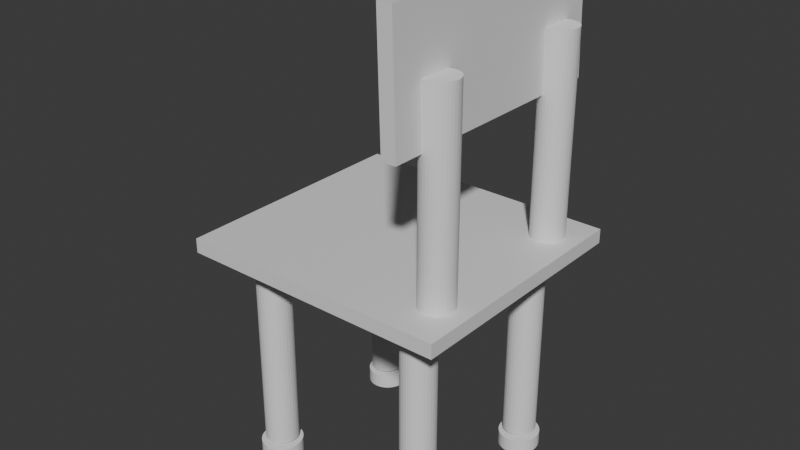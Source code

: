 # Source: chair_group_assignment.blend  (saved by Blender 4.0.36; exported with 4.5.12 LTS)
import bpy
from mathutils import Matrix  # noqa: F401  (used for matrix-valued properties, if any)

bpy.ops.wm.read_factory_settings(use_empty=True)
scene = bpy.context.scene
scene.name = 'Scene'

# ---- collections
col_collection = bpy.data.collections.new('Collection'); scene.collection.children.link(col_collection)

# ---- materials (node trees are filled in below, after node groups)
mat_material_001 = bpy.data.materials.new('Material.001')
mat_material_001.alpha_threshold = 0.0
mat_material_001.use_transparent_shadow = False
mat_material_001.roughness = 0.5
mat_material_001.line_color = (0.0, 0.0, 0.0, 1.0)
mat_material_002 = bpy.data.materials.new('Material.002')
mat_material_002.alpha_threshold = 0.0
mat_material_002.use_transparent_shadow = False
mat_material_002.roughness = 0.5
mat_material_002.line_color = (0.0, 0.0, 0.0, 1.0)

# ---- material node trees
mat_material_001.use_nodes = True; mat_material_001.node_tree.nodes.clear()
_N = mat_material_001.node_tree.nodes; _L = mat_material_001.node_tree.links
n0 = _N.new('ShaderNodeOutputMaterial'); n0.name = 'Material Output'; n0.location = (300, 300)
n1 = _N.new('ShaderNodeBsdfPrincipled'); n1.name = 'Principled BSDF'; n1.location = (10, 300)
n1.inputs[3].default_value = 1.45
_L.new(n1.outputs[0], n0.inputs[0])
n0.is_active_output = True
mat_material_002.use_nodes = True; mat_material_002.node_tree.nodes.clear()
_N = mat_material_002.node_tree.nodes; _L = mat_material_002.node_tree.links
n0 = _N.new('ShaderNodeOutputMaterial'); n0.name = 'Material Output'; n0.location = (300, 300)
n1 = _N.new('ShaderNodeBsdfPrincipled'); n1.name = 'Principled BSDF'; n1.location = (10, 300)
n1.inputs[3].default_value = 1.45
_L.new(n1.outputs[0], n0.inputs[0])
n0.is_active_output = True

# ---- world
world_world = bpy.data.worlds.new('World'); scene.world = world_world
world_world.use_nodes = True; world_world.node_tree.nodes.clear()
_N = world_world.node_tree.nodes; _L = world_world.node_tree.links
n0 = _N.new('ShaderNodeOutputWorld'); n0.name = 'World Output'; n0.location = (300, 300)
n1 = _N.new('ShaderNodeBackground'); n1.name = 'Background'; n1.location = (10, 300)
n1.inputs[0].default_value = (0.05088, 0.05088, 0.05088, 1.0)
_L.new(n1.outputs[0], n0.inputs[0])
n0.is_active_output = True
world_world.color = (0.05088, 0.05088, 0.05088)
world_world.use_sun_shadow = False
world_world.sun_shadow_jitter_overblur = 0.0

# ---- meshes
me_cylinder_017 = bpy.data.meshes.new('Cylinder.017')
me_cylinder_017.from_pydata([(0.3813, 0.7642, -0.1069), (0.3813, 0.7642, 1.893), (0.4053, 0.7617, -0.1069), (0.4053, 0.7617, 1.893), (0.4283, 0.7543, -0.1069), (0.4283, 0.7543, 1.893), (0.4495, 0.7424, -0.1069), (0.4495, 0.7424, 1.893), (0.4681, 0.7263, -0.1069), (0.4681, 0.7263, 1.893), (0.4834, 0.7067, -0.1069), (0.4834, 0.7067, 1.893), (0.4947, 0.6843, -0.1069), (0.4947, 0.6843, 1.893), (0.5017, 0.66, -0.1069), (0.5017, 0.66, 1.893), (0.5041, 0.6348, -0.1069), (0.5041, 0.6348, 1.893), (0.5017, 0.6095, -0.1069), (0.5017, 0.6095, 1.893), (0.4947, 0.5852, -0.1069), (0.4947, 0.5852, 1.893), (0.4834, 0.5629, -0.1069), (0.4834, 0.5629, 1.893), (0.4681, 0.5433, -0.1069), (0.4681, 0.5433, 1.893), (0.4495, 0.5272, -0.1069), (0.4495, 0.5272, 1.893), (0.4283, 0.5152, -0.1069), (0.4283, 0.5152, 1.893), (0.4053, 0.5078, -0.1069), (0.4053, 0.5078, 1.893), (0.3813, 0.5054, -0.1069), (0.3813, 0.5054, 1.893), (0.3574, 0.5078, -0.1069), (0.3574, 0.5078, 1.893), (0.3343, 0.5152, -0.1069), (0.3343, 0.5152, 1.893), (0.3131, 0.5272, -0.1069), (0.3131, 0.5272, 1.893), (0.2945, 0.5433, -0.1069), (0.2945, 0.5433, 1.893), (0.2793, 0.5629, -0.1069), (0.2793, 0.5629, 1.893), (0.2679, 0.5852, -0.1069), (0.2679, 0.5852, 1.893), (0.2609, 0.6095, -0.1069), (0.2609, 0.6095, 1.893), (0.2586, 0.6348, -0.1069), (0.2586, 0.6348, 1.893), (0.2609, 0.66, -0.1069), (0.2609, 0.66, 1.893), (0.2679, 0.6843, -0.1069), (0.2679, 0.6843, 1.893), (0.2793, 0.7067, -0.1069), (0.2793, 0.7067, 1.893), (0.2945, 0.7263, -0.1069), (0.2945, 0.7263, 1.893), (0.3131, 0.7424, -0.1069), (0.3131, 0.7424, 1.893), (0.3343, 0.7543, -0.1069), (0.3343, 0.7543, 1.893), (0.3574, 0.7617, -0.1069), (0.3574, 0.7617, 1.893)], [], [(0, 1, 3, 2), (2, 3, 5, 4), (4, 5, 7, 6), (6, 7, 9, 8), (8, 9, 11, 10), (10, 11, 13, 12), (12, 13, 15, 14), (14, 15, 17, 16), (16, 17, 19, 18), (18, 19, 21, 20), (20, 21, 23, 22), (22, 23, 25, 24), (24, 25, 27, 26), (26, 27, 29, 28), (28, 29, 31, 30), (30, 31, 33, 32), (32, 33, 35, 34), (34, 35, 37, 36), (36, 37, 39, 38), (38, 39, 41, 40), (40, 41, 43, 42), (42, 43, 45, 44), (44, 45, 47, 46), (46, 47, 49, 48), (48, 49, 51, 50), (50, 51, 53, 52), (52, 53, 55, 54), (54, 55, 57, 56), (56, 57, 59, 58), (58, 59, 61, 60), (3, 1, 63, 61, 59, 57, 55, 53, 51, 49, 47, 45, 43, 41, 39, 37, 35, 33, 31, 29, 27, 25, 23, 21, 19, 17, 15, 13, 11, 9, 7, 5), (60, 61, 63, 62), (62, 63, 1, 0), (0, 2, 4, 6, 8, 10, 12, 14, 16, 18, 20, 22, 24, 26, 28, 30, 32, 34, 36, 38, 40, 42, 44, 46, 48, 50, 52, 54, 56, 58, 60, 62)])
_uv = me_cylinder_017.uv_layers.new(name='UVMap')
_uv.uv.foreach_set('vector', [1.0, 0.5, 1.0, 1.0, 0.9688, 1.0, 0.9688, 0.5, 0.9688, 0.5, 0.9688, 1.0, 0.9375, 1.0, 0.9375, 0.5, 0.9375, 0.5, 0.9375, 1.0, 0.9062, 1.0, 0.9062, 0.5, 0.9062, 0.5, 0.9062, 1.0, 0.875, 1.0, 0.875, 0.5, 0.875, 0.5, 0.875, 1.0, 0.8438, 1.0, 0.8438, 0.5, 0.8438, 0.5, 0.8438, 1.0, 0.8125, 1.0, 0.8125, 0.5, 0.8125, 0.5, 0.8125, 1.0, 0.7812, 1.0, 0.7812, 0.5, 0.7812, 0.5, 0.7812, 1.0, 0.75, 1.0, 0.75, 0.5, 0.75, 0.5, 0.75, 1.0, 0.7188, 1.0, 0.7188, 0.5, 0.7188, 0.5, 0.7188, 1.0, 0.6875, 1.0, 0.6875, 0.5, 0.6875, 0.5, 0.6875, 1.0, 0.6562, 1.0, 0.6562, 0.5, 0.6562, 0.5, 0.6562, 1.0, 0.625, 1.0, 0.625, 0.5, 0.625, 0.5, 0.625, 1.0, 0.5938, 1.0, 0.5938, 0.5, 0.5938, 0.5, 0.5938, 1.0, 0.5625, 1.0, 0.5625, 0.5, 0.5625, 0.5, 0.5625, 1.0, 0.5312, 1.0, 0.5312, 0.5, 0.5312, 0.5, 0.5312, 1.0, 0.5, 1.0, 0.5, 0.5, 0.5, 0.5, 0.5, 1.0, 0.4688, 1.0, 0.4688, 0.5, 0.4688, 0.5, 0.4688, 1.0, 0.4375, 1.0, 0.4375, 0.5, 0.4375, 0.5, 0.4375, 1.0, 0.4062, 1.0, 0.4062, 0.5, 0.4062, 0.5, 0.4062, 1.0, 0.375, 1.0, 0.375, 0.5, 0.375, 0.5, 0.375, 1.0, 0.3438, 1.0, 0.3438, 0.5, 0.3438, 0.5, 0.3438, 1.0, 0.3125, 1.0, 0.3125, 0.5, 0.3125, 0.5, 0.3125, 1.0, 0.2812, 1.0, 0.2812, 0.5, 0.2812, 0.5, 0.2812, 1.0, 0.25, 1.0, 0.25, 0.5, 0.25, 0.5, 0.25, 1.0, 0.2188, 1.0, 0.2188, 0.5, 0.2188, 0.5, 0.2188, 1.0, 0.1875, 1.0, 0.1875, 0.5, 0.1875, 0.5, 0.1875, 1.0, 0.1562, 1.0, 0.1562, 0.5, 0.1562, 0.5, 0.1562, 1.0, 0.125, 1.0, 0.125, 0.5, 0.125, 0.5, 0.125, 1.0, 0.09375, 1.0, 0.09375, 0.5, 0.09375, 0.5, 0.09375, 1.0, 0.0625, 1.0, 0.0625, 0.5, 0.2968, 0.4854, 0.25, 0.49, 0.2032, 0.4854, 0.1582, 0.4717, 0.1167, 0.4496, 0.08029, 0.4197, 0.05045, 0.3833, 0.02827, 0.3418, 0.01461, 0.2968, 0.01, 0.25, 0.01461, 0.2032, 0.02827, 0.1582, 0.05045, 0.1167, 0.08029, 0.08029, 0.1167, 0.05045, 0.1582, 0.02827, 0.2032, 0.01461, 0.25, 0.01, 0.2968, 0.01461, 0.3418, 0.02827, 0.3833, 0.05045, 0.4197, 0.08029, 0.4496, 0.1167, 0.4717, 0.1582, 0.4854, 0.2032, 0.49, 0.25, 0.4854, 0.2968, 0.4717, 0.3418, 0.4496, 0.3833, 0.4197, 0.4197, 0.3833, 0.4496, 0.3418, 0.4717, 0.0625, 0.5, 0.0625, 1.0, 0.03125, 1.0, 0.03125, 0.5, 0.03125, 0.5, 0.03125, 1.0, 0.0, 1.0, 0.0, 0.5, 0.75, 0.49, 0.7968, 0.4854, 0.8418, 0.4717, 0.8833, 0.4496, 0.9197, 0.4197, 0.9496, 0.3833, 0.9717, 0.3418, 0.9854, 0.2968, 0.99, 0.25, 0.9854, 0.2032, 0.9717, 0.1582, 0.9496, 0.1167, 0.9197, 0.08029, 0.8833, 0.05045, 0.8418, 0.02827, 0.7968, 0.01461, 0.75, 0.01, 0.7032, 0.01461, 0.6582, 0.02827, 0.6167, 0.05045, 0.5803, 0.08029, 0.5504, 0.1167, 0.5283, 0.1582, 0.5146, 0.2032, 0.51, 0.25, 0.5146, 0.2968, 0.5283, 0.3418, 0.5504, 0.3833, 0.5803, 0.4197, 0.6167, 0.4496, 0.6582, 0.4717, 0.7032, 0.4854])
me_cylinder_017.update()
me_cylinder_016 = bpy.data.meshes.new('Cylinder.016')
me_cylinder_016.from_pydata([(0.3813, 0.7642, -0.1069), (0.3813, 0.7642, 1.893), (0.4053, 0.7617, -0.1069), (0.4053, 0.7617, 1.893), (0.4283, 0.7543, -0.1069), (0.4283, 0.7543, 1.893), (0.4495, 0.7424, -0.1069), (0.4495, 0.7424, 1.893), (0.4681, 0.7263, -0.1069), (0.4681, 0.7263, 1.893), (0.4834, 0.7067, -0.1069), (0.4834, 0.7067, 1.893), (0.4947, 0.6843, -0.1069), (0.4947, 0.6843, 1.893), (0.5017, 0.66, -0.1069), (0.5017, 0.66, 1.893), (0.5041, 0.6348, -0.1069), (0.5041, 0.6348, 1.893), (0.5017, 0.6095, -0.1069), (0.5017, 0.6095, 1.893), (0.4947, 0.5852, -0.1069), (0.4947, 0.5852, 1.893), (0.4834, 0.5629, -0.1069), (0.4834, 0.5629, 1.893), (0.4681, 0.5433, -0.1069), (0.4681, 0.5433, 1.893), (0.4495, 0.5272, -0.1069), (0.4495, 0.5272, 1.893), (0.4283, 0.5152, -0.1069), (0.4283, 0.5152, 1.893), (0.4053, 0.5078, -0.1069), (0.4053, 0.5078, 1.893), (0.3813, 0.5054, -0.1069), (0.3813, 0.5054, 1.893), (0.3574, 0.5078, -0.1069), (0.3574, 0.5078, 1.893), (0.3343, 0.5152, -0.1069), (0.3343, 0.5152, 1.893), (0.3131, 0.5272, -0.1069), (0.3131, 0.5272, 1.893), (0.2945, 0.5433, -0.1069), (0.2945, 0.5433, 1.893), (0.2793, 0.5629, -0.1069), (0.2793, 0.5629, 1.893), (0.2679, 0.5852, -0.1069), (0.2679, 0.5852, 1.893), (0.2609, 0.6095, -0.1069), (0.2609, 0.6095, 1.893), (0.2586, 0.6348, -0.1069), (0.2586, 0.6348, 1.893), (0.2609, 0.66, -0.1069), (0.2609, 0.66, 1.893), (0.2679, 0.6843, -0.1069), (0.2679, 0.6843, 1.893), (0.2793, 0.7067, -0.1069), (0.2793, 0.7067, 1.893), (0.2945, 0.7263, -0.1069), (0.2945, 0.7263, 1.893), (0.3131, 0.7424, -0.1069), (0.3131, 0.7424, 1.893), (0.3343, 0.7543, -0.1069), (0.3343, 0.7543, 1.893), (0.3574, 0.7617, -0.1069), (0.3574, 0.7617, 1.893)], [], [(0, 1, 3, 2), (2, 3, 5, 4), (4, 5, 7, 6), (6, 7, 9, 8), (8, 9, 11, 10), (10, 11, 13, 12), (12, 13, 15, 14), (14, 15, 17, 16), (16, 17, 19, 18), (18, 19, 21, 20), (20, 21, 23, 22), (22, 23, 25, 24), (24, 25, 27, 26), (26, 27, 29, 28), (28, 29, 31, 30), (30, 31, 33, 32), (32, 33, 35, 34), (34, 35, 37, 36), (36, 37, 39, 38), (38, 39, 41, 40), (40, 41, 43, 42), (42, 43, 45, 44), (44, 45, 47, 46), (46, 47, 49, 48), (48, 49, 51, 50), (50, 51, 53, 52), (52, 53, 55, 54), (54, 55, 57, 56), (56, 57, 59, 58), (58, 59, 61, 60), (3, 1, 63, 61, 59, 57, 55, 53, 51, 49, 47, 45, 43, 41, 39, 37, 35, 33, 31, 29, 27, 25, 23, 21, 19, 17, 15, 13, 11, 9, 7, 5), (60, 61, 63, 62), (62, 63, 1, 0), (0, 2, 4, 6, 8, 10, 12, 14, 16, 18, 20, 22, 24, 26, 28, 30, 32, 34, 36, 38, 40, 42, 44, 46, 48, 50, 52, 54, 56, 58, 60, 62)])
_uv = me_cylinder_016.uv_layers.new(name='UVMap')
_uv.uv.foreach_set('vector', [1.0, 0.5, 1.0, 1.0, 0.9688, 1.0, 0.9688, 0.5, 0.9688, 0.5, 0.9688, 1.0, 0.9375, 1.0, 0.9375, 0.5, 0.9375, 0.5, 0.9375, 1.0, 0.9062, 1.0, 0.9062, 0.5, 0.9062, 0.5, 0.9062, 1.0, 0.875, 1.0, 0.875, 0.5, 0.875, 0.5, 0.875, 1.0, 0.8438, 1.0, 0.8438, 0.5, 0.8438, 0.5, 0.8438, 1.0, 0.8125, 1.0, 0.8125, 0.5, 0.8125, 0.5, 0.8125, 1.0, 0.7812, 1.0, 0.7812, 0.5, 0.7812, 0.5, 0.7812, 1.0, 0.75, 1.0, 0.75, 0.5, 0.75, 0.5, 0.75, 1.0, 0.7188, 1.0, 0.7188, 0.5, 0.7188, 0.5, 0.7188, 1.0, 0.6875, 1.0, 0.6875, 0.5, 0.6875, 0.5, 0.6875, 1.0, 0.6562, 1.0, 0.6562, 0.5, 0.6562, 0.5, 0.6562, 1.0, 0.625, 1.0, 0.625, 0.5, 0.625, 0.5, 0.625, 1.0, 0.5938, 1.0, 0.5938, 0.5, 0.5938, 0.5, 0.5938, 1.0, 0.5625, 1.0, 0.5625, 0.5, 0.5625, 0.5, 0.5625, 1.0, 0.5312, 1.0, 0.5312, 0.5, 0.5312, 0.5, 0.5312, 1.0, 0.5, 1.0, 0.5, 0.5, 0.5, 0.5, 0.5, 1.0, 0.4688, 1.0, 0.4688, 0.5, 0.4688, 0.5, 0.4688, 1.0, 0.4375, 1.0, 0.4375, 0.5, 0.4375, 0.5, 0.4375, 1.0, 0.4062, 1.0, 0.4062, 0.5, 0.4062, 0.5, 0.4062, 1.0, 0.375, 1.0, 0.375, 0.5, 0.375, 0.5, 0.375, 1.0, 0.3438, 1.0, 0.3438, 0.5, 0.3438, 0.5, 0.3438, 1.0, 0.3125, 1.0, 0.3125, 0.5, 0.3125, 0.5, 0.3125, 1.0, 0.2812, 1.0, 0.2812, 0.5, 0.2812, 0.5, 0.2812, 1.0, 0.25, 1.0, 0.25, 0.5, 0.25, 0.5, 0.25, 1.0, 0.2188, 1.0, 0.2188, 0.5, 0.2188, 0.5, 0.2188, 1.0, 0.1875, 1.0, 0.1875, 0.5, 0.1875, 0.5, 0.1875, 1.0, 0.1562, 1.0, 0.1562, 0.5, 0.1562, 0.5, 0.1562, 1.0, 0.125, 1.0, 0.125, 0.5, 0.125, 0.5, 0.125, 1.0, 0.09375, 1.0, 0.09375, 0.5, 0.09375, 0.5, 0.09375, 1.0, 0.0625, 1.0, 0.0625, 0.5, 0.2968, 0.4854, 0.25, 0.49, 0.2032, 0.4854, 0.1582, 0.4717, 0.1167, 0.4496, 0.08029, 0.4197, 0.05045, 0.3833, 0.02827, 0.3418, 0.01461, 0.2968, 0.01, 0.25, 0.01461, 0.2032, 0.02827, 0.1582, 0.05045, 0.1167, 0.08029, 0.08029, 0.1167, 0.05045, 0.1582, 0.02827, 0.2032, 0.01461, 0.25, 0.01, 0.2968, 0.01461, 0.3418, 0.02827, 0.3833, 0.05045, 0.4197, 0.08029, 0.4496, 0.1167, 0.4717, 0.1582, 0.4854, 0.2032, 0.49, 0.25, 0.4854, 0.2968, 0.4717, 0.3418, 0.4496, 0.3833, 0.4197, 0.4197, 0.3833, 0.4496, 0.3418, 0.4717, 0.0625, 0.5, 0.0625, 1.0, 0.03125, 1.0, 0.03125, 0.5, 0.03125, 0.5, 0.03125, 1.0, 0.0, 1.0, 0.0, 0.5, 0.75, 0.49, 0.7968, 0.4854, 0.8418, 0.4717, 0.8833, 0.4496, 0.9197, 0.4197, 0.9496, 0.3833, 0.9717, 0.3418, 0.9854, 0.2968, 0.99, 0.25, 0.9854, 0.2032, 0.9717, 0.1582, 0.9496, 0.1167, 0.9197, 0.08029, 0.8833, 0.05045, 0.8418, 0.02827, 0.7968, 0.01461, 0.75, 0.01, 0.7032, 0.01461, 0.6582, 0.02827, 0.6167, 0.05045, 0.5803, 0.08029, 0.5504, 0.1167, 0.5283, 0.1582, 0.5146, 0.2032, 0.51, 0.25, 0.5146, 0.2968, 0.5283, 0.3418, 0.5504, 0.3833, 0.5803, 0.4197, 0.6167, 0.4496, 0.6582, 0.4717, 0.7032, 0.4854])
me_cylinder_016.update()
me_cylinder_015 = bpy.data.meshes.new('Cylinder.015')
me_cylinder_015.from_pydata([(0.3813, 0.7642, -0.1069), (0.3813, 0.7642, 1.893), (0.4053, 0.7617, -0.1069), (0.4053, 0.7617, 1.893), (0.4283, 0.7543, -0.1069), (0.4283, 0.7543, 1.893), (0.4495, 0.7424, -0.1069), (0.4495, 0.7424, 1.893), (0.4681, 0.7263, -0.1069), (0.4681, 0.7263, 1.893), (0.4834, 0.7067, -0.1069), (0.4834, 0.7067, 1.893), (0.4947, 0.6843, -0.1069), (0.4947, 0.6843, 1.893), (0.5017, 0.66, -0.1069), (0.5017, 0.66, 1.893), (0.5041, 0.6348, -0.1069), (0.5041, 0.6348, 1.893), (0.5017, 0.6095, -0.1069), (0.5017, 0.6095, 1.893), (0.4947, 0.5852, -0.1069), (0.4947, 0.5852, 1.893), (0.4834, 0.5629, -0.1069), (0.4834, 0.5629, 1.893), (0.4681, 0.5433, -0.1069), (0.4681, 0.5433, 1.893), (0.4495, 0.5272, -0.1069), (0.4495, 0.5272, 1.893), (0.4283, 0.5152, -0.1069), (0.4283, 0.5152, 1.893), (0.4053, 0.5078, -0.1069), (0.4053, 0.5078, 1.893), (0.3813, 0.5054, -0.1069), (0.3813, 0.5054, 1.893), (0.3574, 0.5078, -0.1069), (0.3574, 0.5078, 1.893), (0.3343, 0.5152, -0.1069), (0.3343, 0.5152, 1.893), (0.3131, 0.5272, -0.1069), (0.3131, 0.5272, 1.893), (0.2945, 0.5433, -0.1069), (0.2945, 0.5433, 1.893), (0.2793, 0.5629, -0.1069), (0.2793, 0.5629, 1.893), (0.2679, 0.5852, -0.1069), (0.2679, 0.5852, 1.893), (0.2609, 0.6095, -0.1069), (0.2609, 0.6095, 1.893), (0.2586, 0.6348, -0.1069), (0.2586, 0.6348, 1.893), (0.2609, 0.66, -0.1069), (0.2609, 0.66, 1.893), (0.2679, 0.6843, -0.1069), (0.2679, 0.6843, 1.893), (0.2793, 0.7067, -0.1069), (0.2793, 0.7067, 1.893), (0.2945, 0.7263, -0.1069), (0.2945, 0.7263, 1.893), (0.3131, 0.7424, -0.1069), (0.3131, 0.7424, 1.893), (0.3343, 0.7543, -0.1069), (0.3343, 0.7543, 1.893), (0.3574, 0.7617, -0.1069), (0.3574, 0.7617, 1.893)], [], [(0, 1, 3, 2), (2, 3, 5, 4), (4, 5, 7, 6), (6, 7, 9, 8), (8, 9, 11, 10), (10, 11, 13, 12), (12, 13, 15, 14), (14, 15, 17, 16), (16, 17, 19, 18), (18, 19, 21, 20), (20, 21, 23, 22), (22, 23, 25, 24), (24, 25, 27, 26), (26, 27, 29, 28), (28, 29, 31, 30), (30, 31, 33, 32), (32, 33, 35, 34), (34, 35, 37, 36), (36, 37, 39, 38), (38, 39, 41, 40), (40, 41, 43, 42), (42, 43, 45, 44), (44, 45, 47, 46), (46, 47, 49, 48), (48, 49, 51, 50), (50, 51, 53, 52), (52, 53, 55, 54), (54, 55, 57, 56), (56, 57, 59, 58), (58, 59, 61, 60), (3, 1, 63, 61, 59, 57, 55, 53, 51, 49, 47, 45, 43, 41, 39, 37, 35, 33, 31, 29, 27, 25, 23, 21, 19, 17, 15, 13, 11, 9, 7, 5), (60, 61, 63, 62), (62, 63, 1, 0), (0, 2, 4, 6, 8, 10, 12, 14, 16, 18, 20, 22, 24, 26, 28, 30, 32, 34, 36, 38, 40, 42, 44, 46, 48, 50, 52, 54, 56, 58, 60, 62)])
_uv = me_cylinder_015.uv_layers.new(name='UVMap')
_uv.uv.foreach_set('vector', [1.0, 0.5, 1.0, 1.0, 0.9688, 1.0, 0.9688, 0.5, 0.9688, 0.5, 0.9688, 1.0, 0.9375, 1.0, 0.9375, 0.5, 0.9375, 0.5, 0.9375, 1.0, 0.9062, 1.0, 0.9062, 0.5, 0.9062, 0.5, 0.9062, 1.0, 0.875, 1.0, 0.875, 0.5, 0.875, 0.5, 0.875, 1.0, 0.8438, 1.0, 0.8438, 0.5, 0.8438, 0.5, 0.8438, 1.0, 0.8125, 1.0, 0.8125, 0.5, 0.8125, 0.5, 0.8125, 1.0, 0.7812, 1.0, 0.7812, 0.5, 0.7812, 0.5, 0.7812, 1.0, 0.75, 1.0, 0.75, 0.5, 0.75, 0.5, 0.75, 1.0, 0.7188, 1.0, 0.7188, 0.5, 0.7188, 0.5, 0.7188, 1.0, 0.6875, 1.0, 0.6875, 0.5, 0.6875, 0.5, 0.6875, 1.0, 0.6562, 1.0, 0.6562, 0.5, 0.6562, 0.5, 0.6562, 1.0, 0.625, 1.0, 0.625, 0.5, 0.625, 0.5, 0.625, 1.0, 0.5938, 1.0, 0.5938, 0.5, 0.5938, 0.5, 0.5938, 1.0, 0.5625, 1.0, 0.5625, 0.5, 0.5625, 0.5, 0.5625, 1.0, 0.5312, 1.0, 0.5312, 0.5, 0.5312, 0.5, 0.5312, 1.0, 0.5, 1.0, 0.5, 0.5, 0.5, 0.5, 0.5, 1.0, 0.4688, 1.0, 0.4688, 0.5, 0.4688, 0.5, 0.4688, 1.0, 0.4375, 1.0, 0.4375, 0.5, 0.4375, 0.5, 0.4375, 1.0, 0.4062, 1.0, 0.4062, 0.5, 0.4062, 0.5, 0.4062, 1.0, 0.375, 1.0, 0.375, 0.5, 0.375, 0.5, 0.375, 1.0, 0.3438, 1.0, 0.3438, 0.5, 0.3438, 0.5, 0.3438, 1.0, 0.3125, 1.0, 0.3125, 0.5, 0.3125, 0.5, 0.3125, 1.0, 0.2812, 1.0, 0.2812, 0.5, 0.2812, 0.5, 0.2812, 1.0, 0.25, 1.0, 0.25, 0.5, 0.25, 0.5, 0.25, 1.0, 0.2188, 1.0, 0.2188, 0.5, 0.2188, 0.5, 0.2188, 1.0, 0.1875, 1.0, 0.1875, 0.5, 0.1875, 0.5, 0.1875, 1.0, 0.1562, 1.0, 0.1562, 0.5, 0.1562, 0.5, 0.1562, 1.0, 0.125, 1.0, 0.125, 0.5, 0.125, 0.5, 0.125, 1.0, 0.09375, 1.0, 0.09375, 0.5, 0.09375, 0.5, 0.09375, 1.0, 0.0625, 1.0, 0.0625, 0.5, 0.2968, 0.4854, 0.25, 0.49, 0.2032, 0.4854, 0.1582, 0.4717, 0.1167, 0.4496, 0.08029, 0.4197, 0.05045, 0.3833, 0.02827, 0.3418, 0.01461, 0.2968, 0.01, 0.25, 0.01461, 0.2032, 0.02827, 0.1582, 0.05045, 0.1167, 0.08029, 0.08029, 0.1167, 0.05045, 0.1582, 0.02827, 0.2032, 0.01461, 0.25, 0.01, 0.2968, 0.01461, 0.3418, 0.02827, 0.3833, 0.05045, 0.4197, 0.08029, 0.4496, 0.1167, 0.4717, 0.1582, 0.4854, 0.2032, 0.49, 0.25, 0.4854, 0.2968, 0.4717, 0.3418, 0.4496, 0.3833, 0.4197, 0.4197, 0.3833, 0.4496, 0.3418, 0.4717, 0.0625, 0.5, 0.0625, 1.0, 0.03125, 1.0, 0.03125, 0.5, 0.03125, 0.5, 0.03125, 1.0, 0.0, 1.0, 0.0, 0.5, 0.75, 0.49, 0.7968, 0.4854, 0.8418, 0.4717, 0.8833, 0.4496, 0.9197, 0.4197, 0.9496, 0.3833, 0.9717, 0.3418, 0.9854, 0.2968, 0.99, 0.25, 0.9854, 0.2032, 0.9717, 0.1582, 0.9496, 0.1167, 0.9197, 0.08029, 0.8833, 0.05045, 0.8418, 0.02827, 0.7968, 0.01461, 0.75, 0.01, 0.7032, 0.01461, 0.6582, 0.02827, 0.6167, 0.05045, 0.5803, 0.08029, 0.5504, 0.1167, 0.5283, 0.1582, 0.5146, 0.2032, 0.51, 0.25, 0.5146, 0.2968, 0.5283, 0.3418, 0.5504, 0.3833, 0.5803, 0.4197, 0.6167, 0.4496, 0.6582, 0.4717, 0.7032, 0.4854])
me_cylinder_015.update()
me_cylinder_014 = bpy.data.meshes.new('Cylinder.014')
me_cylinder_014.from_pydata([(0.3813, 0.7642, -0.1069), (0.3813, 0.7642, 1.893), (0.4053, 0.7617, -0.1069), (0.4053, 0.7617, 1.893), (0.4283, 0.7543, -0.1069), (0.4283, 0.7543, 1.893), (0.4495, 0.7424, -0.1069), (0.4495, 0.7424, 1.893), (0.4681, 0.7263, -0.1069), (0.4681, 0.7263, 1.893), (0.4834, 0.7067, -0.1069), (0.4834, 0.7067, 1.893), (0.4947, 0.6843, -0.1069), (0.4947, 0.6843, 1.893), (0.5017, 0.66, -0.1069), (0.5017, 0.66, 1.893), (0.5041, 0.6348, -0.1069), (0.5041, 0.6348, 1.893), (0.5017, 0.6095, -0.1069), (0.5017, 0.6095, 1.893), (0.4947, 0.5852, -0.1069), (0.4947, 0.5852, 1.893), (0.4834, 0.5629, -0.1069), (0.4834, 0.5629, 1.893), (0.4681, 0.5433, -0.1069), (0.4681, 0.5433, 1.893), (0.4495, 0.5272, -0.1069), (0.4495, 0.5272, 1.893), (0.4283, 0.5152, -0.1069), (0.4283, 0.5152, 1.893), (0.4053, 0.5078, -0.1069), (0.4053, 0.5078, 1.893), (0.3813, 0.5054, -0.1069), (0.3813, 0.5054, 1.893), (0.3574, 0.5078, -0.1069), (0.3574, 0.5078, 1.893), (0.3343, 0.5152, -0.1069), (0.3343, 0.5152, 1.893), (0.3131, 0.5272, -0.1069), (0.3131, 0.5272, 1.893), (0.2945, 0.5433, -0.1069), (0.2945, 0.5433, 1.893), (0.2793, 0.5629, -0.1069), (0.2793, 0.5629, 1.893), (0.2679, 0.5852, -0.1069), (0.2679, 0.5852, 1.893), (0.2609, 0.6095, -0.1069), (0.2609, 0.6095, 1.893), (0.2586, 0.6348, -0.1069), (0.2586, 0.6348, 1.893), (0.2609, 0.66, -0.1069), (0.2609, 0.66, 1.893), (0.2679, 0.6843, -0.1069), (0.2679, 0.6843, 1.893), (0.2793, 0.7067, -0.1069), (0.2793, 0.7067, 1.893), (0.2945, 0.7263, -0.1069), (0.2945, 0.7263, 1.893), (0.3131, 0.7424, -0.1069), (0.3131, 0.7424, 1.893), (0.3343, 0.7543, -0.1069), (0.3343, 0.7543, 1.893), (0.3574, 0.7617, -0.1069), (0.3574, 0.7617, 1.893)], [], [(0, 1, 3, 2), (2, 3, 5, 4), (4, 5, 7, 6), (6, 7, 9, 8), (8, 9, 11, 10), (10, 11, 13, 12), (12, 13, 15, 14), (14, 15, 17, 16), (16, 17, 19, 18), (18, 19, 21, 20), (20, 21, 23, 22), (22, 23, 25, 24), (24, 25, 27, 26), (26, 27, 29, 28), (28, 29, 31, 30), (30, 31, 33, 32), (32, 33, 35, 34), (34, 35, 37, 36), (36, 37, 39, 38), (38, 39, 41, 40), (40, 41, 43, 42), (42, 43, 45, 44), (44, 45, 47, 46), (46, 47, 49, 48), (48, 49, 51, 50), (50, 51, 53, 52), (52, 53, 55, 54), (54, 55, 57, 56), (56, 57, 59, 58), (58, 59, 61, 60), (3, 1, 63, 61, 59, 57, 55, 53, 51, 49, 47, 45, 43, 41, 39, 37, 35, 33, 31, 29, 27, 25, 23, 21, 19, 17, 15, 13, 11, 9, 7, 5), (60, 61, 63, 62), (62, 63, 1, 0), (0, 2, 4, 6, 8, 10, 12, 14, 16, 18, 20, 22, 24, 26, 28, 30, 32, 34, 36, 38, 40, 42, 44, 46, 48, 50, 52, 54, 56, 58, 60, 62)])
_uv = me_cylinder_014.uv_layers.new(name='UVMap')
_uv.uv.foreach_set('vector', [1.0, 0.5, 1.0, 1.0, 0.9688, 1.0, 0.9688, 0.5, 0.9688, 0.5, 0.9688, 1.0, 0.9375, 1.0, 0.9375, 0.5, 0.9375, 0.5, 0.9375, 1.0, 0.9062, 1.0, 0.9062, 0.5, 0.9062, 0.5, 0.9062, 1.0, 0.875, 1.0, 0.875, 0.5, 0.875, 0.5, 0.875, 1.0, 0.8438, 1.0, 0.8438, 0.5, 0.8438, 0.5, 0.8438, 1.0, 0.8125, 1.0, 0.8125, 0.5, 0.8125, 0.5, 0.8125, 1.0, 0.7812, 1.0, 0.7812, 0.5, 0.7812, 0.5, 0.7812, 1.0, 0.75, 1.0, 0.75, 0.5, 0.75, 0.5, 0.75, 1.0, 0.7188, 1.0, 0.7188, 0.5, 0.7188, 0.5, 0.7188, 1.0, 0.6875, 1.0, 0.6875, 0.5, 0.6875, 0.5, 0.6875, 1.0, 0.6562, 1.0, 0.6562, 0.5, 0.6562, 0.5, 0.6562, 1.0, 0.625, 1.0, 0.625, 0.5, 0.625, 0.5, 0.625, 1.0, 0.5938, 1.0, 0.5938, 0.5, 0.5938, 0.5, 0.5938, 1.0, 0.5625, 1.0, 0.5625, 0.5, 0.5625, 0.5, 0.5625, 1.0, 0.5312, 1.0, 0.5312, 0.5, 0.5312, 0.5, 0.5312, 1.0, 0.5, 1.0, 0.5, 0.5, 0.5, 0.5, 0.5, 1.0, 0.4688, 1.0, 0.4688, 0.5, 0.4688, 0.5, 0.4688, 1.0, 0.4375, 1.0, 0.4375, 0.5, 0.4375, 0.5, 0.4375, 1.0, 0.4062, 1.0, 0.4062, 0.5, 0.4062, 0.5, 0.4062, 1.0, 0.375, 1.0, 0.375, 0.5, 0.375, 0.5, 0.375, 1.0, 0.3438, 1.0, 0.3438, 0.5, 0.3438, 0.5, 0.3438, 1.0, 0.3125, 1.0, 0.3125, 0.5, 0.3125, 0.5, 0.3125, 1.0, 0.2812, 1.0, 0.2812, 0.5, 0.2812, 0.5, 0.2812, 1.0, 0.25, 1.0, 0.25, 0.5, 0.25, 0.5, 0.25, 1.0, 0.2188, 1.0, 0.2188, 0.5, 0.2188, 0.5, 0.2188, 1.0, 0.1875, 1.0, 0.1875, 0.5, 0.1875, 0.5, 0.1875, 1.0, 0.1562, 1.0, 0.1562, 0.5, 0.1562, 0.5, 0.1562, 1.0, 0.125, 1.0, 0.125, 0.5, 0.125, 0.5, 0.125, 1.0, 0.09375, 1.0, 0.09375, 0.5, 0.09375, 0.5, 0.09375, 1.0, 0.0625, 1.0, 0.0625, 0.5, 0.2968, 0.4854, 0.25, 0.49, 0.2032, 0.4854, 0.1582, 0.4717, 0.1167, 0.4496, 0.08029, 0.4197, 0.05045, 0.3833, 0.02827, 0.3418, 0.01461, 0.2968, 0.01, 0.25, 0.01461, 0.2032, 0.02827, 0.1582, 0.05045, 0.1167, 0.08029, 0.08029, 0.1167, 0.05045, 0.1582, 0.02827, 0.2032, 0.01461, 0.25, 0.01, 0.2968, 0.01461, 0.3418, 0.02827, 0.3833, 0.05045, 0.4197, 0.08029, 0.4496, 0.1167, 0.4717, 0.1582, 0.4854, 0.2032, 0.49, 0.25, 0.4854, 0.2968, 0.4717, 0.3418, 0.4496, 0.3833, 0.4197, 0.4197, 0.3833, 0.4496, 0.3418, 0.4717, 0.0625, 0.5, 0.0625, 1.0, 0.03125, 1.0, 0.03125, 0.5, 0.03125, 0.5, 0.03125, 1.0, 0.0, 1.0, 0.0, 0.5, 0.75, 0.49, 0.7968, 0.4854, 0.8418, 0.4717, 0.8833, 0.4496, 0.9197, 0.4197, 0.9496, 0.3833, 0.9717, 0.3418, 0.9854, 0.2968, 0.99, 0.25, 0.9854, 0.2032, 0.9717, 0.1582, 0.9496, 0.1167, 0.9197, 0.08029, 0.8833, 0.05045, 0.8418, 0.02827, 0.7968, 0.01461, 0.75, 0.01, 0.7032, 0.01461, 0.6582, 0.02827, 0.6167, 0.05045, 0.5803, 0.08029, 0.5504, 0.1167, 0.5283, 0.1582, 0.5146, 0.2032, 0.51, 0.25, 0.5146, 0.2968, 0.5283, 0.3418, 0.5504, 0.3833, 0.5803, 0.4197, 0.6167, 0.4496, 0.6582, 0.4717, 0.7032, 0.4854])
me_cylinder_014.update()
me_cylinder_013 = bpy.data.meshes.new('Cylinder.013')
me_cylinder_013.from_pydata([(0.0, 1.0, -1.0), (0.0, 1.0, 1.0), (0.1951, 0.9808, -1.0), (0.1951, 0.9808, 1.0), (0.3827, 0.9239, -1.0), (0.3827, 0.9239, 1.0), (0.5556, 0.8315, -1.0), (0.5556, 0.8315, 1.0), (0.7071, 0.7071, -1.0), (0.7071, 0.7071, 1.0), (0.8315, 0.5556, -1.0), (0.8315, 0.5556, 1.0), (0.9239, 0.3827, -1.0), (0.9239, 0.3827, 1.0), (0.9808, 0.1951, -1.0), (0.9808, 0.1951, 1.0), (1.0, 0.0, -1.0), (1.0, 0.0, 1.0), (0.9808, -0.1951, -1.0), (0.9808, -0.1951, 1.0), (0.9239, -0.3827, -1.0), (0.9239, -0.3827, 1.0), (0.8315, -0.5556, -1.0), (0.8315, -0.5556, 1.0), (0.7071, -0.7071, -1.0), (0.7071, -0.7071, 1.0), (0.5556, -0.8315, -1.0), (0.5556, -0.8315, 1.0), (0.3827, -0.9239, -1.0), (0.3827, -0.9239, 1.0), (0.1951, -0.9808, -1.0), (0.1951, -0.9808, 1.0), (0.0, -1.0, -1.0), (0.0, -1.0, 1.0), (-0.1951, -0.9808, -1.0), (-0.1951, -0.9808, 1.0), (-0.3827, -0.9239, -1.0), (-0.3827, -0.9239, 1.0), (-0.5556, -0.8315, -1.0), (-0.5556, -0.8315, 1.0), (-0.7071, -0.7071, -1.0), (-0.7071, -0.7071, 1.0), (-0.8315, -0.5556, -1.0), (-0.8315, -0.5556, 1.0), (-0.9239, -0.3827, -1.0), (-0.9239, -0.3827, 1.0), (-0.9808, -0.1951, -1.0), (-0.9808, -0.1951, 1.0), (-1.0, 0.0, -1.0), (-1.0, 0.0, 1.0), (-0.9808, 0.1951, -1.0), (-0.9808, 0.1951, 1.0), (-0.9239, 0.3827, -1.0), (-0.9239, 0.3827, 1.0), (-0.8315, 0.5556, -1.0), (-0.8315, 0.5556, 1.0), (-0.7071, 0.7071, -1.0), (-0.7071, 0.7071, 1.0), (-0.5556, 0.8315, -1.0), (-0.5556, 0.8315, 1.0), (-0.3827, 0.9239, -1.0), (-0.3827, 0.9239, 1.0), (-0.1951, 0.9808, -1.0), (-0.1951, 0.9808, 1.0)], [], [(0, 1, 3, 2), (2, 3, 5, 4), (4, 5, 7, 6), (6, 7, 9, 8), (8, 9, 11, 10), (10, 11, 13, 12), (12, 13, 15, 14), (14, 15, 17, 16), (16, 17, 19, 18), (18, 19, 21, 20), (20, 21, 23, 22), (22, 23, 25, 24), (24, 25, 27, 26), (26, 27, 29, 28), (28, 29, 31, 30), (30, 31, 33, 32), (32, 33, 35, 34), (34, 35, 37, 36), (36, 37, 39, 38), (38, 39, 41, 40), (40, 41, 43, 42), (42, 43, 45, 44), (44, 45, 47, 46), (46, 47, 49, 48), (48, 49, 51, 50), (50, 51, 53, 52), (52, 53, 55, 54), (54, 55, 57, 56), (56, 57, 59, 58), (58, 59, 61, 60), (3, 1, 63, 61, 59, 57, 55, 53, 51, 49, 47, 45, 43, 41, 39, 37, 35, 33, 31, 29, 27, 25, 23, 21, 19, 17, 15, 13, 11, 9, 7, 5), (60, 61, 63, 62), (62, 63, 1, 0), (0, 2, 4, 6, 8, 10, 12, 14, 16, 18, 20, 22, 24, 26, 28, 30, 32, 34, 36, 38, 40, 42, 44, 46, 48, 50, 52, 54, 56, 58, 60, 62)])
_uv = me_cylinder_013.uv_layers.new(name='UVMap')
_uv.uv.foreach_set('vector', [1.0, 0.5, 1.0, 1.0, 0.9688, 1.0, 0.9688, 0.5, 0.9688, 0.5, 0.9688, 1.0, 0.9375, 1.0, 0.9375, 0.5, 0.9375, 0.5, 0.9375, 1.0, 0.9062, 1.0, 0.9062, 0.5, 0.9062, 0.5, 0.9062, 1.0, 0.875, 1.0, 0.875, 0.5, 0.875, 0.5, 0.875, 1.0, 0.8438, 1.0, 0.8438, 0.5, 0.8438, 0.5, 0.8438, 1.0, 0.8125, 1.0, 0.8125, 0.5, 0.8125, 0.5, 0.8125, 1.0, 0.7812, 1.0, 0.7812, 0.5, 0.7812, 0.5, 0.7812, 1.0, 0.75, 1.0, 0.75, 0.5, 0.75, 0.5, 0.75, 1.0, 0.7188, 1.0, 0.7188, 0.5, 0.7188, 0.5, 0.7188, 1.0, 0.6875, 1.0, 0.6875, 0.5, 0.6875, 0.5, 0.6875, 1.0, 0.6562, 1.0, 0.6562, 0.5, 0.6562, 0.5, 0.6562, 1.0, 0.625, 1.0, 0.625, 0.5, 0.625, 0.5, 0.625, 1.0, 0.5938, 1.0, 0.5938, 0.5, 0.5938, 0.5, 0.5938, 1.0, 0.5625, 1.0, 0.5625, 0.5, 0.5625, 0.5, 0.5625, 1.0, 0.5312, 1.0, 0.5312, 0.5, 0.5312, 0.5, 0.5312, 1.0, 0.5, 1.0, 0.5, 0.5, 0.5, 0.5, 0.5, 1.0, 0.4688, 1.0, 0.4688, 0.5, 0.4688, 0.5, 0.4688, 1.0, 0.4375, 1.0, 0.4375, 0.5, 0.4375, 0.5, 0.4375, 1.0, 0.4062, 1.0, 0.4062, 0.5, 0.4062, 0.5, 0.4062, 1.0, 0.375, 1.0, 0.375, 0.5, 0.375, 0.5, 0.375, 1.0, 0.3438, 1.0, 0.3438, 0.5, 0.3438, 0.5, 0.3438, 1.0, 0.3125, 1.0, 0.3125, 0.5, 0.3125, 0.5, 0.3125, 1.0, 0.2812, 1.0, 0.2812, 0.5, 0.2812, 0.5, 0.2812, 1.0, 0.25, 1.0, 0.25, 0.5, 0.25, 0.5, 0.25, 1.0, 0.2188, 1.0, 0.2188, 0.5, 0.2188, 0.5, 0.2188, 1.0, 0.1875, 1.0, 0.1875, 0.5, 0.1875, 0.5, 0.1875, 1.0, 0.1562, 1.0, 0.1562, 0.5, 0.1562, 0.5, 0.1562, 1.0, 0.125, 1.0, 0.125, 0.5, 0.125, 0.5, 0.125, 1.0, 0.09375, 1.0, 0.09375, 0.5, 0.09375, 0.5, 0.09375, 1.0, 0.0625, 1.0, 0.0625, 0.5, 0.2968, 0.4854, 0.25, 0.49, 0.2032, 0.4854, 0.1582, 0.4717, 0.1167, 0.4496, 0.08029, 0.4197, 0.05045, 0.3833, 0.02827, 0.3418, 0.01461, 0.2968, 0.01, 0.25, 0.01461, 0.2032, 0.02827, 0.1582, 0.05045, 0.1167, 0.08029, 0.08029, 0.1167, 0.05045, 0.1582, 0.02827, 0.2032, 0.01461, 0.25, 0.01, 0.2968, 0.01461, 0.3418, 0.02827, 0.3833, 0.05045, 0.4197, 0.08029, 0.4496, 0.1167, 0.4717, 0.1582, 0.4854, 0.2032, 0.49, 0.25, 0.4854, 0.2968, 0.4717, 0.3418, 0.4496, 0.3833, 0.4197, 0.4197, 0.3833, 0.4496, 0.3418, 0.4717, 0.0625, 0.5, 0.0625, 1.0, 0.03125, 1.0, 0.03125, 0.5, 0.03125, 0.5, 0.03125, 1.0, 0.0, 1.0, 0.0, 0.5, 0.75, 0.49, 0.7968, 0.4854, 0.8418, 0.4717, 0.8833, 0.4496, 0.9197, 0.4197, 0.9496, 0.3833, 0.9717, 0.3418, 0.9854, 0.2968, 0.99, 0.25, 0.9854, 0.2032, 0.9717, 0.1582, 0.9496, 0.1167, 0.9197, 0.08029, 0.8833, 0.05045, 0.8418, 0.02827, 0.7968, 0.01461, 0.75, 0.01, 0.7032, 0.01461, 0.6582, 0.02827, 0.6167, 0.05045, 0.5803, 0.08029, 0.5504, 0.1167, 0.5283, 0.1582, 0.5146, 0.2032, 0.51, 0.25, 0.5146, 0.2968, 0.5283, 0.3418, 0.5504, 0.3833, 0.5803, 0.4197, 0.6167, 0.4496, 0.6582, 0.4717, 0.7032, 0.4854])
me_cylinder_013.update()
me_cylinder_012 = bpy.data.meshes.new('Cylinder.012')
me_cylinder_012.from_pydata([(0.0, 1.0, -1.0), (0.0, 1.0, 1.0), (0.1951, 0.9808, -1.0), (0.1951, 0.9808, 1.0), (0.3827, 0.9239, -1.0), (0.3827, 0.9239, 1.0), (0.5556, 0.8315, -1.0), (0.5556, 0.8315, 1.0), (0.7071, 0.7071, -1.0), (0.7071, 0.7071, 1.0), (0.8315, 0.5556, -1.0), (0.8315, 0.5556, 1.0), (0.9239, 0.3827, -1.0), (0.9239, 0.3827, 1.0), (0.9808, 0.1951, -1.0), (0.9808, 0.1951, 1.0), (1.0, 0.0, -1.0), (1.0, 0.0, 1.0), (0.9808, -0.1951, -1.0), (0.9808, -0.1951, 1.0), (0.9239, -0.3827, -1.0), (0.9239, -0.3827, 1.0), (0.8315, -0.5556, -1.0), (0.8315, -0.5556, 1.0), (0.7071, -0.7071, -1.0), (0.7071, -0.7071, 1.0), (0.5556, -0.8315, -1.0), (0.5556, -0.8315, 1.0), (0.3827, -0.9239, -1.0), (0.3827, -0.9239, 1.0), (0.1951, -0.9808, -1.0), (0.1951, -0.9808, 1.0), (0.0, -1.0, -1.0), (0.0, -1.0, 1.0), (-0.1951, -0.9808, -1.0), (-0.1951, -0.9808, 1.0), (-0.3827, -0.9239, -1.0), (-0.3827, -0.9239, 1.0), (-0.5556, -0.8315, -1.0), (-0.5556, -0.8315, 1.0), (-0.7071, -0.7071, -1.0), (-0.7071, -0.7071, 1.0), (-0.8315, -0.5556, -1.0), (-0.8315, -0.5556, 1.0), (-0.9239, -0.3827, -1.0), (-0.9239, -0.3827, 1.0), (-0.9808, -0.1951, -1.0), (-0.9808, -0.1951, 1.0), (-1.0, 0.0, -1.0), (-1.0, 0.0, 1.0), (-0.9808, 0.1951, -1.0), (-0.9808, 0.1951, 1.0), (-0.9239, 0.3827, -1.0), (-0.9239, 0.3827, 1.0), (-0.8315, 0.5556, -1.0), (-0.8315, 0.5556, 1.0), (-0.7071, 0.7071, -1.0), (-0.7071, 0.7071, 1.0), (-0.5556, 0.8315, -1.0), (-0.5556, 0.8315, 1.0), (-0.3827, 0.9239, -1.0), (-0.3827, 0.9239, 1.0), (-0.1951, 0.9808, -1.0), (-0.1951, 0.9808, 1.0)], [], [(0, 1, 3, 2), (2, 3, 5, 4), (4, 5, 7, 6), (6, 7, 9, 8), (8, 9, 11, 10), (10, 11, 13, 12), (12, 13, 15, 14), (14, 15, 17, 16), (16, 17, 19, 18), (18, 19, 21, 20), (20, 21, 23, 22), (22, 23, 25, 24), (24, 25, 27, 26), (26, 27, 29, 28), (28, 29, 31, 30), (30, 31, 33, 32), (32, 33, 35, 34), (34, 35, 37, 36), (36, 37, 39, 38), (38, 39, 41, 40), (40, 41, 43, 42), (42, 43, 45, 44), (44, 45, 47, 46), (46, 47, 49, 48), (48, 49, 51, 50), (50, 51, 53, 52), (52, 53, 55, 54), (54, 55, 57, 56), (56, 57, 59, 58), (58, 59, 61, 60), (3, 1, 63, 61, 59, 57, 55, 53, 51, 49, 47, 45, 43, 41, 39, 37, 35, 33, 31, 29, 27, 25, 23, 21, 19, 17, 15, 13, 11, 9, 7, 5), (60, 61, 63, 62), (62, 63, 1, 0), (0, 2, 4, 6, 8, 10, 12, 14, 16, 18, 20, 22, 24, 26, 28, 30, 32, 34, 36, 38, 40, 42, 44, 46, 48, 50, 52, 54, 56, 58, 60, 62)])
_uv = me_cylinder_012.uv_layers.new(name='UVMap')
_uv.uv.foreach_set('vector', [1.0, 0.5, 1.0, 1.0, 0.9688, 1.0, 0.9688, 0.5, 0.9688, 0.5, 0.9688, 1.0, 0.9375, 1.0, 0.9375, 0.5, 0.9375, 0.5, 0.9375, 1.0, 0.9062, 1.0, 0.9062, 0.5, 0.9062, 0.5, 0.9062, 1.0, 0.875, 1.0, 0.875, 0.5, 0.875, 0.5, 0.875, 1.0, 0.8438, 1.0, 0.8438, 0.5, 0.8438, 0.5, 0.8438, 1.0, 0.8125, 1.0, 0.8125, 0.5, 0.8125, 0.5, 0.8125, 1.0, 0.7812, 1.0, 0.7812, 0.5, 0.7812, 0.5, 0.7812, 1.0, 0.75, 1.0, 0.75, 0.5, 0.75, 0.5, 0.75, 1.0, 0.7188, 1.0, 0.7188, 0.5, 0.7188, 0.5, 0.7188, 1.0, 0.6875, 1.0, 0.6875, 0.5, 0.6875, 0.5, 0.6875, 1.0, 0.6562, 1.0, 0.6562, 0.5, 0.6562, 0.5, 0.6562, 1.0, 0.625, 1.0, 0.625, 0.5, 0.625, 0.5, 0.625, 1.0, 0.5938, 1.0, 0.5938, 0.5, 0.5938, 0.5, 0.5938, 1.0, 0.5625, 1.0, 0.5625, 0.5, 0.5625, 0.5, 0.5625, 1.0, 0.5312, 1.0, 0.5312, 0.5, 0.5312, 0.5, 0.5312, 1.0, 0.5, 1.0, 0.5, 0.5, 0.5, 0.5, 0.5, 1.0, 0.4688, 1.0, 0.4688, 0.5, 0.4688, 0.5, 0.4688, 1.0, 0.4375, 1.0, 0.4375, 0.5, 0.4375, 0.5, 0.4375, 1.0, 0.4062, 1.0, 0.4062, 0.5, 0.4062, 0.5, 0.4062, 1.0, 0.375, 1.0, 0.375, 0.5, 0.375, 0.5, 0.375, 1.0, 0.3438, 1.0, 0.3438, 0.5, 0.3438, 0.5, 0.3438, 1.0, 0.3125, 1.0, 0.3125, 0.5, 0.3125, 0.5, 0.3125, 1.0, 0.2812, 1.0, 0.2812, 0.5, 0.2812, 0.5, 0.2812, 1.0, 0.25, 1.0, 0.25, 0.5, 0.25, 0.5, 0.25, 1.0, 0.2188, 1.0, 0.2188, 0.5, 0.2188, 0.5, 0.2188, 1.0, 0.1875, 1.0, 0.1875, 0.5, 0.1875, 0.5, 0.1875, 1.0, 0.1562, 1.0, 0.1562, 0.5, 0.1562, 0.5, 0.1562, 1.0, 0.125, 1.0, 0.125, 0.5, 0.125, 0.5, 0.125, 1.0, 0.09375, 1.0, 0.09375, 0.5, 0.09375, 0.5, 0.09375, 1.0, 0.0625, 1.0, 0.0625, 0.5, 0.2968, 0.4854, 0.25, 0.49, 0.2032, 0.4854, 0.1582, 0.4717, 0.1167, 0.4496, 0.08029, 0.4197, 0.05045, 0.3833, 0.02827, 0.3418, 0.01461, 0.2968, 0.01, 0.25, 0.01461, 0.2032, 0.02827, 0.1582, 0.05045, 0.1167, 0.08029, 0.08029, 0.1167, 0.05045, 0.1582, 0.02827, 0.2032, 0.01461, 0.25, 0.01, 0.2968, 0.01461, 0.3418, 0.02827, 0.3833, 0.05045, 0.4197, 0.08029, 0.4496, 0.1167, 0.4717, 0.1582, 0.4854, 0.2032, 0.49, 0.25, 0.4854, 0.2968, 0.4717, 0.3418, 0.4496, 0.3833, 0.4197, 0.4197, 0.3833, 0.4496, 0.3418, 0.4717, 0.0625, 0.5, 0.0625, 1.0, 0.03125, 1.0, 0.03125, 0.5, 0.03125, 0.5, 0.03125, 1.0, 0.0, 1.0, 0.0, 0.5, 0.75, 0.49, 0.7968, 0.4854, 0.8418, 0.4717, 0.8833, 0.4496, 0.9197, 0.4197, 0.9496, 0.3833, 0.9717, 0.3418, 0.9854, 0.2968, 0.99, 0.25, 0.9854, 0.2032, 0.9717, 0.1582, 0.9496, 0.1167, 0.9197, 0.08029, 0.8833, 0.05045, 0.8418, 0.02827, 0.7968, 0.01461, 0.75, 0.01, 0.7032, 0.01461, 0.6582, 0.02827, 0.6167, 0.05045, 0.5803, 0.08029, 0.5504, 0.1167, 0.5283, 0.1582, 0.5146, 0.2032, 0.51, 0.25, 0.5146, 0.2968, 0.5283, 0.3418, 0.5504, 0.3833, 0.5803, 0.4197, 0.6167, 0.4496, 0.6582, 0.4717, 0.7032, 0.4854])
me_cylinder_012.update()
me_cylinder_011 = bpy.data.meshes.new('Cylinder.011')
me_cylinder_011.from_pydata([(0.0, 1.0, -1.0), (0.0, 1.0, 1.0), (0.1951, 0.9808, -1.0), (0.1951, 0.9808, 1.0), (0.3827, 0.9239, -1.0), (0.3827, 0.9239, 1.0), (0.5556, 0.8315, -1.0), (0.5556, 0.8315, 1.0), (0.7071, 0.7071, -1.0), (0.7071, 0.7071, 1.0), (0.8315, 0.5556, -1.0), (0.8315, 0.5556, 1.0), (0.9239, 0.3827, -1.0), (0.9239, 0.3827, 1.0), (0.9808, 0.1951, -1.0), (0.9808, 0.1951, 1.0), (1.0, 0.0, -1.0), (1.0, 0.0, 1.0), (0.9808, -0.1951, -1.0), (0.9808, -0.1951, 1.0), (0.9239, -0.3827, -1.0), (0.9239, -0.3827, 1.0), (0.8315, -0.5556, -1.0), (0.8315, -0.5556, 1.0), (0.7071, -0.7071, -1.0), (0.7071, -0.7071, 1.0), (0.5556, -0.8315, -1.0), (0.5556, -0.8315, 1.0), (0.3827, -0.9239, -1.0), (0.3827, -0.9239, 1.0), (0.1951, -0.9808, -1.0), (0.1951, -0.9808, 1.0), (0.0, -1.0, -1.0), (0.0, -1.0, 1.0), (-0.1951, -0.9808, -1.0), (-0.1951, -0.9808, 1.0), (-0.3827, -0.9239, -1.0), (-0.3827, -0.9239, 1.0), (-0.5556, -0.8315, -1.0), (-0.5556, -0.8315, 1.0), (-0.7071, -0.7071, -1.0), (-0.7071, -0.7071, 1.0), (-0.8315, -0.5556, -1.0), (-0.8315, -0.5556, 1.0), (-0.9239, -0.3827, -1.0), (-0.9239, -0.3827, 1.0), (-0.9808, -0.1951, -1.0), (-0.9808, -0.1951, 1.0), (-1.0, 0.0, -1.0), (-1.0, 0.0, 1.0), (-0.9808, 0.1951, -1.0), (-0.9808, 0.1951, 1.0), (-0.9239, 0.3827, -1.0), (-0.9239, 0.3827, 1.0), (-0.8315, 0.5556, -1.0), (-0.8315, 0.5556, 1.0), (-0.7071, 0.7071, -1.0), (-0.7071, 0.7071, 1.0), (-0.5556, 0.8315, -1.0), (-0.5556, 0.8315, 1.0), (-0.3827, 0.9239, -1.0), (-0.3827, 0.9239, 1.0), (-0.1951, 0.9808, -1.0), (-0.1951, 0.9808, 1.0)], [], [(0, 1, 3, 2), (2, 3, 5, 4), (4, 5, 7, 6), (6, 7, 9, 8), (8, 9, 11, 10), (10, 11, 13, 12), (12, 13, 15, 14), (14, 15, 17, 16), (16, 17, 19, 18), (18, 19, 21, 20), (20, 21, 23, 22), (22, 23, 25, 24), (24, 25, 27, 26), (26, 27, 29, 28), (28, 29, 31, 30), (30, 31, 33, 32), (32, 33, 35, 34), (34, 35, 37, 36), (36, 37, 39, 38), (38, 39, 41, 40), (40, 41, 43, 42), (42, 43, 45, 44), (44, 45, 47, 46), (46, 47, 49, 48), (48, 49, 51, 50), (50, 51, 53, 52), (52, 53, 55, 54), (54, 55, 57, 56), (56, 57, 59, 58), (58, 59, 61, 60), (3, 1, 63, 61, 59, 57, 55, 53, 51, 49, 47, 45, 43, 41, 39, 37, 35, 33, 31, 29, 27, 25, 23, 21, 19, 17, 15, 13, 11, 9, 7, 5), (60, 61, 63, 62), (62, 63, 1, 0), (0, 2, 4, 6, 8, 10, 12, 14, 16, 18, 20, 22, 24, 26, 28, 30, 32, 34, 36, 38, 40, 42, 44, 46, 48, 50, 52, 54, 56, 58, 60, 62)])
_uv = me_cylinder_011.uv_layers.new(name='UVMap')
_uv.uv.foreach_set('vector', [1.0, 0.5, 1.0, 1.0, 0.9688, 1.0, 0.9688, 0.5, 0.9688, 0.5, 0.9688, 1.0, 0.9375, 1.0, 0.9375, 0.5, 0.9375, 0.5, 0.9375, 1.0, 0.9062, 1.0, 0.9062, 0.5, 0.9062, 0.5, 0.9062, 1.0, 0.875, 1.0, 0.875, 0.5, 0.875, 0.5, 0.875, 1.0, 0.8438, 1.0, 0.8438, 0.5, 0.8438, 0.5, 0.8438, 1.0, 0.8125, 1.0, 0.8125, 0.5, 0.8125, 0.5, 0.8125, 1.0, 0.7812, 1.0, 0.7812, 0.5, 0.7812, 0.5, 0.7812, 1.0, 0.75, 1.0, 0.75, 0.5, 0.75, 0.5, 0.75, 1.0, 0.7188, 1.0, 0.7188, 0.5, 0.7188, 0.5, 0.7188, 1.0, 0.6875, 1.0, 0.6875, 0.5, 0.6875, 0.5, 0.6875, 1.0, 0.6562, 1.0, 0.6562, 0.5, 0.6562, 0.5, 0.6562, 1.0, 0.625, 1.0, 0.625, 0.5, 0.625, 0.5, 0.625, 1.0, 0.5938, 1.0, 0.5938, 0.5, 0.5938, 0.5, 0.5938, 1.0, 0.5625, 1.0, 0.5625, 0.5, 0.5625, 0.5, 0.5625, 1.0, 0.5312, 1.0, 0.5312, 0.5, 0.5312, 0.5, 0.5312, 1.0, 0.5, 1.0, 0.5, 0.5, 0.5, 0.5, 0.5, 1.0, 0.4688, 1.0, 0.4688, 0.5, 0.4688, 0.5, 0.4688, 1.0, 0.4375, 1.0, 0.4375, 0.5, 0.4375, 0.5, 0.4375, 1.0, 0.4062, 1.0, 0.4062, 0.5, 0.4062, 0.5, 0.4062, 1.0, 0.375, 1.0, 0.375, 0.5, 0.375, 0.5, 0.375, 1.0, 0.3438, 1.0, 0.3438, 0.5, 0.3438, 0.5, 0.3438, 1.0, 0.3125, 1.0, 0.3125, 0.5, 0.3125, 0.5, 0.3125, 1.0, 0.2812, 1.0, 0.2812, 0.5, 0.2812, 0.5, 0.2812, 1.0, 0.25, 1.0, 0.25, 0.5, 0.25, 0.5, 0.25, 1.0, 0.2188, 1.0, 0.2188, 0.5, 0.2188, 0.5, 0.2188, 1.0, 0.1875, 1.0, 0.1875, 0.5, 0.1875, 0.5, 0.1875, 1.0, 0.1562, 1.0, 0.1562, 0.5, 0.1562, 0.5, 0.1562, 1.0, 0.125, 1.0, 0.125, 0.5, 0.125, 0.5, 0.125, 1.0, 0.09375, 1.0, 0.09375, 0.5, 0.09375, 0.5, 0.09375, 1.0, 0.0625, 1.0, 0.0625, 0.5, 0.2968, 0.4854, 0.25, 0.49, 0.2032, 0.4854, 0.1582, 0.4717, 0.1167, 0.4496, 0.08029, 0.4197, 0.05045, 0.3833, 0.02827, 0.3418, 0.01461, 0.2968, 0.01, 0.25, 0.01461, 0.2032, 0.02827, 0.1582, 0.05045, 0.1167, 0.08029, 0.08029, 0.1167, 0.05045, 0.1582, 0.02827, 0.2032, 0.01461, 0.25, 0.01, 0.2968, 0.01461, 0.3418, 0.02827, 0.3833, 0.05045, 0.4197, 0.08029, 0.4496, 0.1167, 0.4717, 0.1582, 0.4854, 0.2032, 0.49, 0.25, 0.4854, 0.2968, 0.4717, 0.3418, 0.4496, 0.3833, 0.4197, 0.4197, 0.3833, 0.4496, 0.3418, 0.4717, 0.0625, 0.5, 0.0625, 1.0, 0.03125, 1.0, 0.03125, 0.5, 0.03125, 0.5, 0.03125, 1.0, 0.0, 1.0, 0.0, 0.5, 0.75, 0.49, 0.7968, 0.4854, 0.8418, 0.4717, 0.8833, 0.4496, 0.9197, 0.4197, 0.9496, 0.3833, 0.9717, 0.3418, 0.9854, 0.2968, 0.99, 0.25, 0.9854, 0.2032, 0.9717, 0.1582, 0.9496, 0.1167, 0.9197, 0.08029, 0.8833, 0.05045, 0.8418, 0.02827, 0.7968, 0.01461, 0.75, 0.01, 0.7032, 0.01461, 0.6582, 0.02827, 0.6167, 0.05045, 0.5803, 0.08029, 0.5504, 0.1167, 0.5283, 0.1582, 0.5146, 0.2032, 0.51, 0.25, 0.5146, 0.2968, 0.5283, 0.3418, 0.5504, 0.3833, 0.5803, 0.4197, 0.6167, 0.4496, 0.6582, 0.4717, 0.7032, 0.4854])
me_cylinder_011.update()
me_cylinder_005 = bpy.data.meshes.new('Cylinder.005')
me_cylinder_005.from_pydata([(0.3813, 0.7642, -0.1069), (0.3813, 0.7642, 1.893), (0.4053, 0.7617, -0.1069), (0.4053, 0.7617, 1.893), (0.4283, 0.7543, -0.1069), (0.4283, 0.7543, 1.893), (0.4495, 0.7424, -0.1069), (0.4495, 0.7424, 1.893), (0.4681, 0.7263, -0.1069), (0.4681, 0.7263, 1.893), (0.4834, 0.7067, -0.1069), (0.4834, 0.7067, 1.893), (0.4947, 0.6843, -0.1069), (0.4947, 0.6843, 1.893), (0.5017, 0.66, -0.1069), (0.5017, 0.66, 1.893), (0.5041, 0.6348, -0.1069), (0.5041, 0.6348, 1.893), (0.5017, 0.6095, -0.1069), (0.5017, 0.6095, 1.893), (0.4947, 0.5852, -0.1069), (0.4947, 0.5852, 1.893), (0.4834, 0.5629, -0.1069), (0.4834, 0.5629, 1.893), (0.4681, 0.5433, -0.1069), (0.4681, 0.5433, 1.893), (0.4495, 0.5272, -0.1069), (0.4495, 0.5272, 1.893), (0.4283, 0.5152, -0.1069), (0.4283, 0.5152, 1.893), (0.4053, 0.5078, -0.1069), (0.4053, 0.5078, 1.893), (0.3813, 0.5054, -0.1069), (0.3813, 0.5054, 1.893), (0.3574, 0.5078, -0.1069), (0.3574, 0.5078, 1.893), (0.3343, 0.5152, -0.1069), (0.3343, 0.5152, 1.893), (0.3131, 0.5272, -0.1069), (0.3131, 0.5272, 1.893), (0.2945, 0.5433, -0.1069), (0.2945, 0.5433, 1.893), (0.2793, 0.5629, -0.1069), (0.2793, 0.5629, 1.893), (0.2679, 0.5852, -0.1069), (0.2679, 0.5852, 1.893), (0.2609, 0.6095, -0.1069), (0.2609, 0.6095, 1.893), (0.2586, 0.6348, -0.1069), (0.2586, 0.6348, 1.893), (0.2609, 0.66, -0.1069), (0.2609, 0.66, 1.893), (0.2679, 0.6843, -0.1069), (0.2679, 0.6843, 1.893), (0.2793, 0.7067, -0.1069), (0.2793, 0.7067, 1.893), (0.2945, 0.7263, -0.1069), (0.2945, 0.7263, 1.893), (0.3131, 0.7424, -0.1069), (0.3131, 0.7424, 1.893), (0.3343, 0.7543, -0.1069), (0.3343, 0.7543, 1.893), (0.3574, 0.7617, -0.1069), (0.3574, 0.7617, 1.893)], [], [(0, 1, 3, 2), (2, 3, 5, 4), (4, 5, 7, 6), (6, 7, 9, 8), (8, 9, 11, 10), (10, 11, 13, 12), (12, 13, 15, 14), (14, 15, 17, 16), (16, 17, 19, 18), (18, 19, 21, 20), (20, 21, 23, 22), (22, 23, 25, 24), (24, 25, 27, 26), (26, 27, 29, 28), (28, 29, 31, 30), (30, 31, 33, 32), (32, 33, 35, 34), (34, 35, 37, 36), (36, 37, 39, 38), (38, 39, 41, 40), (40, 41, 43, 42), (42, 43, 45, 44), (44, 45, 47, 46), (46, 47, 49, 48), (48, 49, 51, 50), (50, 51, 53, 52), (52, 53, 55, 54), (54, 55, 57, 56), (56, 57, 59, 58), (58, 59, 61, 60), (3, 1, 63, 61, 59, 57, 55, 53, 51, 49, 47, 45, 43, 41, 39, 37, 35, 33, 31, 29, 27, 25, 23, 21, 19, 17, 15, 13, 11, 9, 7, 5), (60, 61, 63, 62), (62, 63, 1, 0), (0, 2, 4, 6, 8, 10, 12, 14, 16, 18, 20, 22, 24, 26, 28, 30, 32, 34, 36, 38, 40, 42, 44, 46, 48, 50, 52, 54, 56, 58, 60, 62)])
_uv = me_cylinder_005.uv_layers.new(name='UVMap')
_uv.uv.foreach_set('vector', [1.0, 0.5, 1.0, 1.0, 0.9688, 1.0, 0.9688, 0.5, 0.9688, 0.5, 0.9688, 1.0, 0.9375, 1.0, 0.9375, 0.5, 0.9375, 0.5, 0.9375, 1.0, 0.9062, 1.0, 0.9062, 0.5, 0.9062, 0.5, 0.9062, 1.0, 0.875, 1.0, 0.875, 0.5, 0.875, 0.5, 0.875, 1.0, 0.8438, 1.0, 0.8438, 0.5, 0.8438, 0.5, 0.8438, 1.0, 0.8125, 1.0, 0.8125, 0.5, 0.8125, 0.5, 0.8125, 1.0, 0.7812, 1.0, 0.7812, 0.5, 0.7812, 0.5, 0.7812, 1.0, 0.75, 1.0, 0.75, 0.5, 0.75, 0.5, 0.75, 1.0, 0.7188, 1.0, 0.7188, 0.5, 0.7188, 0.5, 0.7188, 1.0, 0.6875, 1.0, 0.6875, 0.5, 0.6875, 0.5, 0.6875, 1.0, 0.6562, 1.0, 0.6562, 0.5, 0.6562, 0.5, 0.6562, 1.0, 0.625, 1.0, 0.625, 0.5, 0.625, 0.5, 0.625, 1.0, 0.5938, 1.0, 0.5938, 0.5, 0.5938, 0.5, 0.5938, 1.0, 0.5625, 1.0, 0.5625, 0.5, 0.5625, 0.5, 0.5625, 1.0, 0.5312, 1.0, 0.5312, 0.5, 0.5312, 0.5, 0.5312, 1.0, 0.5, 1.0, 0.5, 0.5, 0.5, 0.5, 0.5, 1.0, 0.4688, 1.0, 0.4688, 0.5, 0.4688, 0.5, 0.4688, 1.0, 0.4375, 1.0, 0.4375, 0.5, 0.4375, 0.5, 0.4375, 1.0, 0.4062, 1.0, 0.4062, 0.5, 0.4062, 0.5, 0.4062, 1.0, 0.375, 1.0, 0.375, 0.5, 0.375, 0.5, 0.375, 1.0, 0.3438, 1.0, 0.3438, 0.5, 0.3438, 0.5, 0.3438, 1.0, 0.3125, 1.0, 0.3125, 0.5, 0.3125, 0.5, 0.3125, 1.0, 0.2812, 1.0, 0.2812, 0.5, 0.2812, 0.5, 0.2812, 1.0, 0.25, 1.0, 0.25, 0.5, 0.25, 0.5, 0.25, 1.0, 0.2188, 1.0, 0.2188, 0.5, 0.2188, 0.5, 0.2188, 1.0, 0.1875, 1.0, 0.1875, 0.5, 0.1875, 0.5, 0.1875, 1.0, 0.1562, 1.0, 0.1562, 0.5, 0.1562, 0.5, 0.1562, 1.0, 0.125, 1.0, 0.125, 0.5, 0.125, 0.5, 0.125, 1.0, 0.09375, 1.0, 0.09375, 0.5, 0.09375, 0.5, 0.09375, 1.0, 0.0625, 1.0, 0.0625, 0.5, 0.2968, 0.4854, 0.25, 0.49, 0.2032, 0.4854, 0.1582, 0.4717, 0.1167, 0.4496, 0.08029, 0.4197, 0.05045, 0.3833, 0.02827, 0.3418, 0.01461, 0.2968, 0.01, 0.25, 0.01461, 0.2032, 0.02827, 0.1582, 0.05045, 0.1167, 0.08029, 0.08029, 0.1167, 0.05045, 0.1582, 0.02827, 0.2032, 0.01461, 0.25, 0.01, 0.2968, 0.01461, 0.3418, 0.02827, 0.3833, 0.05045, 0.4197, 0.08029, 0.4496, 0.1167, 0.4717, 0.1582, 0.4854, 0.2032, 0.49, 0.25, 0.4854, 0.2968, 0.4717, 0.3418, 0.4496, 0.3833, 0.4197, 0.4197, 0.3833, 0.4496, 0.3418, 0.4717, 0.0625, 0.5, 0.0625, 1.0, 0.03125, 1.0, 0.03125, 0.5, 0.03125, 0.5, 0.03125, 1.0, 0.0, 1.0, 0.0, 0.5, 0.75, 0.49, 0.7968, 0.4854, 0.8418, 0.4717, 0.8833, 0.4496, 0.9197, 0.4197, 0.9496, 0.3833, 0.9717, 0.3418, 0.9854, 0.2968, 0.99, 0.25, 0.9854, 0.2032, 0.9717, 0.1582, 0.9496, 0.1167, 0.9197, 0.08029, 0.8833, 0.05045, 0.8418, 0.02827, 0.7968, 0.01461, 0.75, 0.01, 0.7032, 0.01461, 0.6582, 0.02827, 0.6167, 0.05045, 0.5803, 0.08029, 0.5504, 0.1167, 0.5283, 0.1582, 0.5146, 0.2032, 0.51, 0.25, 0.5146, 0.2968, 0.5283, 0.3418, 0.5504, 0.3833, 0.5803, 0.4197, 0.6167, 0.4496, 0.6582, 0.4717, 0.7032, 0.4854])
me_cylinder_005.update()
me_cylinder_004 = bpy.data.meshes.new('Cylinder.004')
me_cylinder_004.from_pydata([(0.0, 1.0, -1.0), (0.0, 1.0, 1.0), (0.1951, 0.9808, -1.0), (0.1951, 0.9808, 1.0), (0.3827, 0.9239, -1.0), (0.3827, 0.9239, 1.0), (0.5556, 0.8315, -1.0), (0.5556, 0.8315, 1.0), (0.7071, 0.7071, -1.0), (0.7071, 0.7071, 1.0), (0.8315, 0.5556, -1.0), (0.8315, 0.5556, 1.0), (0.9239, 0.3827, -1.0), (0.9239, 0.3827, 1.0), (0.9808, 0.1951, -1.0), (0.9808, 0.1951, 1.0), (1.0, 0.0, -1.0), (1.0, 0.0, 1.0), (0.9808, -0.1951, -1.0), (0.9808, -0.1951, 1.0), (0.9239, -0.3827, -1.0), (0.9239, -0.3827, 1.0), (0.8315, -0.5556, -1.0), (0.8315, -0.5556, 1.0), (0.7071, -0.7071, -1.0), (0.7071, -0.7071, 1.0), (0.5556, -0.8315, -1.0), (0.5556, -0.8315, 1.0), (0.3827, -0.9239, -1.0), (0.3827, -0.9239, 1.0), (0.1951, -0.9808, -1.0), (0.1951, -0.9808, 1.0), (0.0, -1.0, -1.0), (0.0, -1.0, 1.0), (-0.1951, -0.9808, -1.0), (-0.1951, -0.9808, 1.0), (-0.3827, -0.9239, -1.0), (-0.3827, -0.9239, 1.0), (-0.5556, -0.8315, -1.0), (-0.5556, -0.8315, 1.0), (-0.7071, -0.7071, -1.0), (-0.7071, -0.7071, 1.0), (-0.8315, -0.5556, -1.0), (-0.8315, -0.5556, 1.0), (-0.9239, -0.3827, -1.0), (-0.9239, -0.3827, 1.0), (-0.9808, -0.1951, -1.0), (-0.9808, -0.1951, 1.0), (-1.0, 0.0, -1.0), (-1.0, 0.0, 1.0), (-0.9808, 0.1951, -1.0), (-0.9808, 0.1951, 1.0), (-0.9239, 0.3827, -1.0), (-0.9239, 0.3827, 1.0), (-0.8315, 0.5556, -1.0), (-0.8315, 0.5556, 1.0), (-0.7071, 0.7071, -1.0), (-0.7071, 0.7071, 1.0), (-0.5556, 0.8315, -1.0), (-0.5556, 0.8315, 1.0), (-0.3827, 0.9239, -1.0), (-0.3827, 0.9239, 1.0), (-0.1951, 0.9808, -1.0), (-0.1951, 0.9808, 1.0)], [], [(0, 1, 3, 2), (2, 3, 5, 4), (4, 5, 7, 6), (6, 7, 9, 8), (8, 9, 11, 10), (10, 11, 13, 12), (12, 13, 15, 14), (14, 15, 17, 16), (16, 17, 19, 18), (18, 19, 21, 20), (20, 21, 23, 22), (22, 23, 25, 24), (24, 25, 27, 26), (26, 27, 29, 28), (28, 29, 31, 30), (30, 31, 33, 32), (32, 33, 35, 34), (34, 35, 37, 36), (36, 37, 39, 38), (38, 39, 41, 40), (40, 41, 43, 42), (42, 43, 45, 44), (44, 45, 47, 46), (46, 47, 49, 48), (48, 49, 51, 50), (50, 51, 53, 52), (52, 53, 55, 54), (54, 55, 57, 56), (56, 57, 59, 58), (58, 59, 61, 60), (3, 1, 63, 61, 59, 57, 55, 53, 51, 49, 47, 45, 43, 41, 39, 37, 35, 33, 31, 29, 27, 25, 23, 21, 19, 17, 15, 13, 11, 9, 7, 5), (60, 61, 63, 62), (62, 63, 1, 0), (0, 2, 4, 6, 8, 10, 12, 14, 16, 18, 20, 22, 24, 26, 28, 30, 32, 34, 36, 38, 40, 42, 44, 46, 48, 50, 52, 54, 56, 58, 60, 62)])
_uv = me_cylinder_004.uv_layers.new(name='UVMap')
_uv.uv.foreach_set('vector', [1.0, 0.5, 1.0, 1.0, 0.9688, 1.0, 0.9688, 0.5, 0.9688, 0.5, 0.9688, 1.0, 0.9375, 1.0, 0.9375, 0.5, 0.9375, 0.5, 0.9375, 1.0, 0.9062, 1.0, 0.9062, 0.5, 0.9062, 0.5, 0.9062, 1.0, 0.875, 1.0, 0.875, 0.5, 0.875, 0.5, 0.875, 1.0, 0.8438, 1.0, 0.8438, 0.5, 0.8438, 0.5, 0.8438, 1.0, 0.8125, 1.0, 0.8125, 0.5, 0.8125, 0.5, 0.8125, 1.0, 0.7812, 1.0, 0.7812, 0.5, 0.7812, 0.5, 0.7812, 1.0, 0.75, 1.0, 0.75, 0.5, 0.75, 0.5, 0.75, 1.0, 0.7188, 1.0, 0.7188, 0.5, 0.7188, 0.5, 0.7188, 1.0, 0.6875, 1.0, 0.6875, 0.5, 0.6875, 0.5, 0.6875, 1.0, 0.6562, 1.0, 0.6562, 0.5, 0.6562, 0.5, 0.6562, 1.0, 0.625, 1.0, 0.625, 0.5, 0.625, 0.5, 0.625, 1.0, 0.5938, 1.0, 0.5938, 0.5, 0.5938, 0.5, 0.5938, 1.0, 0.5625, 1.0, 0.5625, 0.5, 0.5625, 0.5, 0.5625, 1.0, 0.5312, 1.0, 0.5312, 0.5, 0.5312, 0.5, 0.5312, 1.0, 0.5, 1.0, 0.5, 0.5, 0.5, 0.5, 0.5, 1.0, 0.4688, 1.0, 0.4688, 0.5, 0.4688, 0.5, 0.4688, 1.0, 0.4375, 1.0, 0.4375, 0.5, 0.4375, 0.5, 0.4375, 1.0, 0.4062, 1.0, 0.4062, 0.5, 0.4062, 0.5, 0.4062, 1.0, 0.375, 1.0, 0.375, 0.5, 0.375, 0.5, 0.375, 1.0, 0.3438, 1.0, 0.3438, 0.5, 0.3438, 0.5, 0.3438, 1.0, 0.3125, 1.0, 0.3125, 0.5, 0.3125, 0.5, 0.3125, 1.0, 0.2812, 1.0, 0.2812, 0.5, 0.2812, 0.5, 0.2812, 1.0, 0.25, 1.0, 0.25, 0.5, 0.25, 0.5, 0.25, 1.0, 0.2188, 1.0, 0.2188, 0.5, 0.2188, 0.5, 0.2188, 1.0, 0.1875, 1.0, 0.1875, 0.5, 0.1875, 0.5, 0.1875, 1.0, 0.1562, 1.0, 0.1562, 0.5, 0.1562, 0.5, 0.1562, 1.0, 0.125, 1.0, 0.125, 0.5, 0.125, 0.5, 0.125, 1.0, 0.09375, 1.0, 0.09375, 0.5, 0.09375, 0.5, 0.09375, 1.0, 0.0625, 1.0, 0.0625, 0.5, 0.2968, 0.4854, 0.25, 0.49, 0.2032, 0.4854, 0.1582, 0.4717, 0.1167, 0.4496, 0.08029, 0.4197, 0.05045, 0.3833, 0.02827, 0.3418, 0.01461, 0.2968, 0.01, 0.25, 0.01461, 0.2032, 0.02827, 0.1582, 0.05045, 0.1167, 0.08029, 0.08029, 0.1167, 0.05045, 0.1582, 0.02827, 0.2032, 0.01461, 0.25, 0.01, 0.2968, 0.01461, 0.3418, 0.02827, 0.3833, 0.05045, 0.4197, 0.08029, 0.4496, 0.1167, 0.4717, 0.1582, 0.4854, 0.2032, 0.49, 0.25, 0.4854, 0.2968, 0.4717, 0.3418, 0.4496, 0.3833, 0.4197, 0.4197, 0.3833, 0.4496, 0.3418, 0.4717, 0.0625, 0.5, 0.0625, 1.0, 0.03125, 1.0, 0.03125, 0.5, 0.03125, 0.5, 0.03125, 1.0, 0.0, 1.0, 0.0, 0.5, 0.75, 0.49, 0.7968, 0.4854, 0.8418, 0.4717, 0.8833, 0.4496, 0.9197, 0.4197, 0.9496, 0.3833, 0.9717, 0.3418, 0.9854, 0.2968, 0.99, 0.25, 0.9854, 0.2032, 0.9717, 0.1582, 0.9496, 0.1167, 0.9197, 0.08029, 0.8833, 0.05045, 0.8418, 0.02827, 0.7968, 0.01461, 0.75, 0.01, 0.7032, 0.01461, 0.6582, 0.02827, 0.6167, 0.05045, 0.5803, 0.08029, 0.5504, 0.1167, 0.5283, 0.1582, 0.5146, 0.2032, 0.51, 0.25, 0.5146, 0.2968, 0.5283, 0.3418, 0.5504, 0.3833, 0.5803, 0.4197, 0.6167, 0.4496, 0.6582, 0.4717, 0.7032, 0.4854])
me_cylinder_004.update()
me_cylinder_003 = bpy.data.meshes.new('Cylinder.003')
me_cylinder_003.from_pydata([(0.3813, 0.7642, -0.1069), (0.3813, 0.7642, 1.893), (0.4053, 0.7617, -0.1069), (0.4053, 0.7617, 1.893), (0.4283, 0.7543, -0.1069), (0.4283, 0.7543, 1.893), (0.4495, 0.7424, -0.1069), (0.4495, 0.7424, 1.893), (0.4681, 0.7263, -0.1069), (0.4681, 0.7263, 1.893), (0.4834, 0.7067, -0.1069), (0.4834, 0.7067, 1.893), (0.4947, 0.6843, -0.1069), (0.4947, 0.6843, 1.893), (0.5017, 0.66, -0.1069), (0.5017, 0.66, 1.893), (0.5041, 0.6348, -0.1069), (0.5041, 0.6348, 1.893), (0.5017, 0.6095, -0.1069), (0.5017, 0.6095, 1.893), (0.4947, 0.5852, -0.1069), (0.4947, 0.5852, 1.893), (0.4834, 0.5629, -0.1069), (0.4834, 0.5629, 1.893), (0.4681, 0.5433, -0.1069), (0.4681, 0.5433, 1.893), (0.4495, 0.5272, -0.1069), (0.4495, 0.5272, 1.893), (0.4283, 0.5152, -0.1069), (0.4283, 0.5152, 1.893), (0.4053, 0.5078, -0.1069), (0.4053, 0.5078, 1.893), (0.3813, 0.5054, -0.1069), (0.3813, 0.5054, 1.893), (0.3574, 0.5078, -0.1069), (0.3574, 0.5078, 1.893), (0.3343, 0.5152, -0.1069), (0.3343, 0.5152, 1.893), (0.3131, 0.5272, -0.1069), (0.3131, 0.5272, 1.893), (0.2945, 0.5433, -0.1069), (0.2945, 0.5433, 1.893), (0.2793, 0.5629, -0.1069), (0.2793, 0.5629, 1.893), (0.2679, 0.5852, -0.1069), (0.2679, 0.5852, 1.893), (0.2609, 0.6095, -0.1069), (0.2609, 0.6095, 1.893), (0.2586, 0.6348, -0.1069), (0.2586, 0.6348, 1.893), (0.2609, 0.66, -0.1069), (0.2609, 0.66, 1.893), (0.2679, 0.6843, -0.1069), (0.2679, 0.6843, 1.893), (0.2793, 0.7067, -0.1069), (0.2793, 0.7067, 1.893), (0.2945, 0.7263, -0.1069), (0.2945, 0.7263, 1.893), (0.3131, 0.7424, -0.1069), (0.3131, 0.7424, 1.893), (0.3343, 0.7543, -0.1069), (0.3343, 0.7543, 1.893), (0.3574, 0.7617, -0.1069), (0.3574, 0.7617, 1.893)], [], [(0, 1, 3, 2), (2, 3, 5, 4), (4, 5, 7, 6), (6, 7, 9, 8), (8, 9, 11, 10), (10, 11, 13, 12), (12, 13, 15, 14), (14, 15, 17, 16), (16, 17, 19, 18), (18, 19, 21, 20), (20, 21, 23, 22), (22, 23, 25, 24), (24, 25, 27, 26), (26, 27, 29, 28), (28, 29, 31, 30), (30, 31, 33, 32), (32, 33, 35, 34), (34, 35, 37, 36), (36, 37, 39, 38), (38, 39, 41, 40), (40, 41, 43, 42), (42, 43, 45, 44), (44, 45, 47, 46), (46, 47, 49, 48), (48, 49, 51, 50), (50, 51, 53, 52), (52, 53, 55, 54), (54, 55, 57, 56), (56, 57, 59, 58), (58, 59, 61, 60), (3, 1, 63, 61, 59, 57, 55, 53, 51, 49, 47, 45, 43, 41, 39, 37, 35, 33, 31, 29, 27, 25, 23, 21, 19, 17, 15, 13, 11, 9, 7, 5), (60, 61, 63, 62), (62, 63, 1, 0), (0, 2, 4, 6, 8, 10, 12, 14, 16, 18, 20, 22, 24, 26, 28, 30, 32, 34, 36, 38, 40, 42, 44, 46, 48, 50, 52, 54, 56, 58, 60, 62)])
_uv = me_cylinder_003.uv_layers.new(name='UVMap')
_uv.uv.foreach_set('vector', [1.0, 0.5, 1.0, 1.0, 0.9688, 1.0, 0.9688, 0.5, 0.9688, 0.5, 0.9688, 1.0, 0.9375, 1.0, 0.9375, 0.5, 0.9375, 0.5, 0.9375, 1.0, 0.9062, 1.0, 0.9062, 0.5, 0.9062, 0.5, 0.9062, 1.0, 0.875, 1.0, 0.875, 0.5, 0.875, 0.5, 0.875, 1.0, 0.8438, 1.0, 0.8438, 0.5, 0.8438, 0.5, 0.8438, 1.0, 0.8125, 1.0, 0.8125, 0.5, 0.8125, 0.5, 0.8125, 1.0, 0.7812, 1.0, 0.7812, 0.5, 0.7812, 0.5, 0.7812, 1.0, 0.75, 1.0, 0.75, 0.5, 0.75, 0.5, 0.75, 1.0, 0.7188, 1.0, 0.7188, 0.5, 0.7188, 0.5, 0.7188, 1.0, 0.6875, 1.0, 0.6875, 0.5, 0.6875, 0.5, 0.6875, 1.0, 0.6562, 1.0, 0.6562, 0.5, 0.6562, 0.5, 0.6562, 1.0, 0.625, 1.0, 0.625, 0.5, 0.625, 0.5, 0.625, 1.0, 0.5938, 1.0, 0.5938, 0.5, 0.5938, 0.5, 0.5938, 1.0, 0.5625, 1.0, 0.5625, 0.5, 0.5625, 0.5, 0.5625, 1.0, 0.5312, 1.0, 0.5312, 0.5, 0.5312, 0.5, 0.5312, 1.0, 0.5, 1.0, 0.5, 0.5, 0.5, 0.5, 0.5, 1.0, 0.4688, 1.0, 0.4688, 0.5, 0.4688, 0.5, 0.4688, 1.0, 0.4375, 1.0, 0.4375, 0.5, 0.4375, 0.5, 0.4375, 1.0, 0.4062, 1.0, 0.4062, 0.5, 0.4062, 0.5, 0.4062, 1.0, 0.375, 1.0, 0.375, 0.5, 0.375, 0.5, 0.375, 1.0, 0.3438, 1.0, 0.3438, 0.5, 0.3438, 0.5, 0.3438, 1.0, 0.3125, 1.0, 0.3125, 0.5, 0.3125, 0.5, 0.3125, 1.0, 0.2812, 1.0, 0.2812, 0.5, 0.2812, 0.5, 0.2812, 1.0, 0.25, 1.0, 0.25, 0.5, 0.25, 0.5, 0.25, 1.0, 0.2188, 1.0, 0.2188, 0.5, 0.2188, 0.5, 0.2188, 1.0, 0.1875, 1.0, 0.1875, 0.5, 0.1875, 0.5, 0.1875, 1.0, 0.1562, 1.0, 0.1562, 0.5, 0.1562, 0.5, 0.1562, 1.0, 0.125, 1.0, 0.125, 0.5, 0.125, 0.5, 0.125, 1.0, 0.09375, 1.0, 0.09375, 0.5, 0.09375, 0.5, 0.09375, 1.0, 0.0625, 1.0, 0.0625, 0.5, 0.2968, 0.4854, 0.25, 0.49, 0.2032, 0.4854, 0.1582, 0.4717, 0.1167, 0.4496, 0.08029, 0.4197, 0.05045, 0.3833, 0.02827, 0.3418, 0.01461, 0.2968, 0.01, 0.25, 0.01461, 0.2032, 0.02827, 0.1582, 0.05045, 0.1167, 0.08029, 0.08029, 0.1167, 0.05045, 0.1582, 0.02827, 0.2032, 0.01461, 0.25, 0.01, 0.2968, 0.01461, 0.3418, 0.02827, 0.3833, 0.05045, 0.4197, 0.08029, 0.4496, 0.1167, 0.4717, 0.1582, 0.4854, 0.2032, 0.49, 0.25, 0.4854, 0.2968, 0.4717, 0.3418, 0.4496, 0.3833, 0.4197, 0.4197, 0.3833, 0.4496, 0.3418, 0.4717, 0.0625, 0.5, 0.0625, 1.0, 0.03125, 1.0, 0.03125, 0.5, 0.03125, 0.5, 0.03125, 1.0, 0.0, 1.0, 0.0, 0.5, 0.75, 0.49, 0.7968, 0.4854, 0.8418, 0.4717, 0.8833, 0.4496, 0.9197, 0.4197, 0.9496, 0.3833, 0.9717, 0.3418, 0.9854, 0.2968, 0.99, 0.25, 0.9854, 0.2032, 0.9717, 0.1582, 0.9496, 0.1167, 0.9197, 0.08029, 0.8833, 0.05045, 0.8418, 0.02827, 0.7968, 0.01461, 0.75, 0.01, 0.7032, 0.01461, 0.6582, 0.02827, 0.6167, 0.05045, 0.5803, 0.08029, 0.5504, 0.1167, 0.5283, 0.1582, 0.5146, 0.2032, 0.51, 0.25, 0.5146, 0.2968, 0.5283, 0.3418, 0.5504, 0.3833, 0.5803, 0.4197, 0.6167, 0.4496, 0.6582, 0.4717, 0.7032, 0.4854])
me_cylinder_003.update()
me_cylinder_006 = bpy.data.meshes.new('Cylinder.006')
me_cylinder_006.from_pydata([(0.3813, 0.7642, -0.1069), (0.3813, 0.7642, 1.893), (0.4053, 0.7617, -0.1069), (0.4053, 0.7617, 1.893), (0.4283, 0.7543, -0.1069), (0.4283, 0.7543, 1.893), (0.4495, 0.7424, -0.1069), (0.4495, 0.7424, 1.893), (0.4681, 0.7263, -0.1069), (0.4681, 0.7263, 1.893), (0.4834, 0.7067, -0.1069), (0.4834, 0.7067, 1.893), (0.4947, 0.6843, -0.1069), (0.4947, 0.6843, 1.893), (0.5017, 0.66, -0.1069), (0.5017, 0.66, 1.893), (0.5041, 0.6348, -0.1069), (0.5041, 0.6348, 1.893), (0.5017, 0.6095, -0.1069), (0.5017, 0.6095, 1.893), (0.4947, 0.5852, -0.1069), (0.4947, 0.5852, 1.893), (0.4834, 0.5629, -0.1069), (0.4834, 0.5629, 1.893), (0.4681, 0.5433, -0.1069), (0.4681, 0.5433, 1.893), (0.4495, 0.5272, -0.1069), (0.4495, 0.5272, 1.893), (0.4283, 0.5152, -0.1069), (0.4283, 0.5152, 1.893), (0.4053, 0.5078, -0.1069), (0.4053, 0.5078, 1.893), (0.3813, 0.5054, -0.1069), (0.3813, 0.5054, 1.893), (0.3574, 0.5078, -0.1069), (0.3574, 0.5078, 1.893), (0.3343, 0.5152, -0.1069), (0.3343, 0.5152, 1.893), (0.3131, 0.5272, -0.1069), (0.3131, 0.5272, 1.893), (0.2945, 0.5433, -0.1069), (0.2945, 0.5433, 1.893), (0.2793, 0.5629, -0.1069), (0.2793, 0.5629, 1.893), (0.2679, 0.5852, -0.1069), (0.2679, 0.5852, 1.893), (0.2609, 0.6095, -0.1069), (0.2609, 0.6095, 1.893), (0.2586, 0.6348, -0.1069), (0.2586, 0.6348, 1.893), (0.2609, 0.66, -0.1069), (0.2609, 0.66, 1.893), (0.2679, 0.6843, -0.1069), (0.2679, 0.6843, 1.893), (0.2793, 0.7067, -0.1069), (0.2793, 0.7067, 1.893), (0.2945, 0.7263, -0.1069), (0.2945, 0.7263, 1.893), (0.3131, 0.7424, -0.1069), (0.3131, 0.7424, 1.893), (0.3343, 0.7543, -0.1069), (0.3343, 0.7543, 1.893), (0.3574, 0.7617, -0.1069), (0.3574, 0.7617, 1.893)], [], [(0, 1, 3, 2), (2, 3, 5, 4), (4, 5, 7, 6), (6, 7, 9, 8), (8, 9, 11, 10), (10, 11, 13, 12), (12, 13, 15, 14), (14, 15, 17, 16), (16, 17, 19, 18), (18, 19, 21, 20), (20, 21, 23, 22), (22, 23, 25, 24), (24, 25, 27, 26), (26, 27, 29, 28), (28, 29, 31, 30), (30, 31, 33, 32), (32, 33, 35, 34), (34, 35, 37, 36), (36, 37, 39, 38), (38, 39, 41, 40), (40, 41, 43, 42), (42, 43, 45, 44), (44, 45, 47, 46), (46, 47, 49, 48), (48, 49, 51, 50), (50, 51, 53, 52), (52, 53, 55, 54), (54, 55, 57, 56), (56, 57, 59, 58), (58, 59, 61, 60), (3, 1, 63, 61, 59, 57, 55, 53, 51, 49, 47, 45, 43, 41, 39, 37, 35, 33, 31, 29, 27, 25, 23, 21, 19, 17, 15, 13, 11, 9, 7, 5), (60, 61, 63, 62), (62, 63, 1, 0), (0, 2, 4, 6, 8, 10, 12, 14, 16, 18, 20, 22, 24, 26, 28, 30, 32, 34, 36, 38, 40, 42, 44, 46, 48, 50, 52, 54, 56, 58, 60, 62)])
_uv = me_cylinder_006.uv_layers.new(name='UVMap')
_uv.uv.foreach_set('vector', [1.0, 0.5, 1.0, 1.0, 0.9688, 1.0, 0.9688, 0.5, 0.9688, 0.5, 0.9688, 1.0, 0.9375, 1.0, 0.9375, 0.5, 0.9375, 0.5, 0.9375, 1.0, 0.9062, 1.0, 0.9062, 0.5, 0.9062, 0.5, 0.9062, 1.0, 0.875, 1.0, 0.875, 0.5, 0.875, 0.5, 0.875, 1.0, 0.8438, 1.0, 0.8438, 0.5, 0.8438, 0.5, 0.8438, 1.0, 0.8125, 1.0, 0.8125, 0.5, 0.8125, 0.5, 0.8125, 1.0, 0.7812, 1.0, 0.7812, 0.5, 0.7812, 0.5, 0.7812, 1.0, 0.75, 1.0, 0.75, 0.5, 0.75, 0.5, 0.75, 1.0, 0.7188, 1.0, 0.7188, 0.5, 0.7188, 0.5, 0.7188, 1.0, 0.6875, 1.0, 0.6875, 0.5, 0.6875, 0.5, 0.6875, 1.0, 0.6562, 1.0, 0.6562, 0.5, 0.6562, 0.5, 0.6562, 1.0, 0.625, 1.0, 0.625, 0.5, 0.625, 0.5, 0.625, 1.0, 0.5938, 1.0, 0.5938, 0.5, 0.5938, 0.5, 0.5938, 1.0, 0.5625, 1.0, 0.5625, 0.5, 0.5625, 0.5, 0.5625, 1.0, 0.5312, 1.0, 0.5312, 0.5, 0.5312, 0.5, 0.5312, 1.0, 0.5, 1.0, 0.5, 0.5, 0.5, 0.5, 0.5, 1.0, 0.4688, 1.0, 0.4688, 0.5, 0.4688, 0.5, 0.4688, 1.0, 0.4375, 1.0, 0.4375, 0.5, 0.4375, 0.5, 0.4375, 1.0, 0.4062, 1.0, 0.4062, 0.5, 0.4062, 0.5, 0.4062, 1.0, 0.375, 1.0, 0.375, 0.5, 0.375, 0.5, 0.375, 1.0, 0.3438, 1.0, 0.3438, 0.5, 0.3438, 0.5, 0.3438, 1.0, 0.3125, 1.0, 0.3125, 0.5, 0.3125, 0.5, 0.3125, 1.0, 0.2812, 1.0, 0.2812, 0.5, 0.2812, 0.5, 0.2812, 1.0, 0.25, 1.0, 0.25, 0.5, 0.25, 0.5, 0.25, 1.0, 0.2188, 1.0, 0.2188, 0.5, 0.2188, 0.5, 0.2188, 1.0, 0.1875, 1.0, 0.1875, 0.5, 0.1875, 0.5, 0.1875, 1.0, 0.1562, 1.0, 0.1562, 0.5, 0.1562, 0.5, 0.1562, 1.0, 0.125, 1.0, 0.125, 0.5, 0.125, 0.5, 0.125, 1.0, 0.09375, 1.0, 0.09375, 0.5, 0.09375, 0.5, 0.09375, 1.0, 0.0625, 1.0, 0.0625, 0.5, 0.2968, 0.4854, 0.25, 0.49, 0.2032, 0.4854, 0.1582, 0.4717, 0.1167, 0.4496, 0.08029, 0.4197, 0.05045, 0.3833, 0.02827, 0.3418, 0.01461, 0.2968, 0.01, 0.25, 0.01461, 0.2032, 0.02827, 0.1582, 0.05045, 0.1167, 0.08029, 0.08029, 0.1167, 0.05045, 0.1582, 0.02827, 0.2032, 0.01461, 0.25, 0.01, 0.2968, 0.01461, 0.3418, 0.02827, 0.3833, 0.05045, 0.4197, 0.08029, 0.4496, 0.1167, 0.4717, 0.1582, 0.4854, 0.2032, 0.49, 0.25, 0.4854, 0.2968, 0.4717, 0.3418, 0.4496, 0.3833, 0.4197, 0.4197, 0.3833, 0.4496, 0.3418, 0.4717, 0.0625, 0.5, 0.0625, 1.0, 0.03125, 1.0, 0.03125, 0.5, 0.03125, 0.5, 0.03125, 1.0, 0.0, 1.0, 0.0, 0.5, 0.75, 0.49, 0.7968, 0.4854, 0.8418, 0.4717, 0.8833, 0.4496, 0.9197, 0.4197, 0.9496, 0.3833, 0.9717, 0.3418, 0.9854, 0.2968, 0.99, 0.25, 0.9854, 0.2032, 0.9717, 0.1582, 0.9496, 0.1167, 0.9197, 0.08029, 0.8833, 0.05045, 0.8418, 0.02827, 0.7968, 0.01461, 0.75, 0.01, 0.7032, 0.01461, 0.6582, 0.02827, 0.6167, 0.05045, 0.5803, 0.08029, 0.5504, 0.1167, 0.5283, 0.1582, 0.5146, 0.2032, 0.51, 0.25, 0.5146, 0.2968, 0.5283, 0.3418, 0.5504, 0.3833, 0.5803, 0.4197, 0.6167, 0.4496, 0.6582, 0.4717, 0.7032, 0.4854])
me_cylinder_006.update()
me_cylinder_007 = bpy.data.meshes.new('Cylinder.007')
me_cylinder_007.from_pydata([(0.3813, 0.7642, -0.1069), (0.3813, 0.7642, 1.893), (0.4053, 0.7617, -0.1069), (0.4053, 0.7617, 1.893), (0.4283, 0.7543, -0.1069), (0.4283, 0.7543, 1.893), (0.4495, 0.7424, -0.1069), (0.4495, 0.7424, 1.893), (0.4681, 0.7263, -0.1069), (0.4681, 0.7263, 1.893), (0.4834, 0.7067, -0.1069), (0.4834, 0.7067, 1.893), (0.4947, 0.6843, -0.1069), (0.4947, 0.6843, 1.893), (0.5017, 0.66, -0.1069), (0.5017, 0.66, 1.893), (0.5041, 0.6348, -0.1069), (0.5041, 0.6348, 1.893), (0.5017, 0.6095, -0.1069), (0.5017, 0.6095, 1.893), (0.4947, 0.5852, -0.1069), (0.4947, 0.5852, 1.893), (0.4834, 0.5629, -0.1069), (0.4834, 0.5629, 1.893), (0.4681, 0.5433, -0.1069), (0.4681, 0.5433, 1.893), (0.4495, 0.5272, -0.1069), (0.4495, 0.5272, 1.893), (0.4283, 0.5152, -0.1069), (0.4283, 0.5152, 1.893), (0.4053, 0.5078, -0.1069), (0.4053, 0.5078, 1.893), (0.3813, 0.5054, -0.1069), (0.3813, 0.5054, 1.893), (0.3574, 0.5078, -0.1069), (0.3574, 0.5078, 1.893), (0.3343, 0.5152, -0.1069), (0.3343, 0.5152, 1.893), (0.3131, 0.5272, -0.1069), (0.3131, 0.5272, 1.893), (0.2945, 0.5433, -0.1069), (0.2945, 0.5433, 1.893), (0.2793, 0.5629, -0.1069), (0.2793, 0.5629, 1.893), (0.2679, 0.5852, -0.1069), (0.2679, 0.5852, 1.893), (0.2609, 0.6095, -0.1069), (0.2609, 0.6095, 1.893), (0.2586, 0.6348, -0.1069), (0.2586, 0.6348, 1.893), (0.2609, 0.66, -0.1069), (0.2609, 0.66, 1.893), (0.2679, 0.6843, -0.1069), (0.2679, 0.6843, 1.893), (0.2793, 0.7067, -0.1069), (0.2793, 0.7067, 1.893), (0.2945, 0.7263, -0.1069), (0.2945, 0.7263, 1.893), (0.3131, 0.7424, -0.1069), (0.3131, 0.7424, 1.893), (0.3343, 0.7543, -0.1069), (0.3343, 0.7543, 1.893), (0.3574, 0.7617, -0.1069), (0.3574, 0.7617, 1.893)], [], [(0, 1, 3, 2), (2, 3, 5, 4), (4, 5, 7, 6), (6, 7, 9, 8), (8, 9, 11, 10), (10, 11, 13, 12), (12, 13, 15, 14), (14, 15, 17, 16), (16, 17, 19, 18), (18, 19, 21, 20), (20, 21, 23, 22), (22, 23, 25, 24), (24, 25, 27, 26), (26, 27, 29, 28), (28, 29, 31, 30), (30, 31, 33, 32), (32, 33, 35, 34), (34, 35, 37, 36), (36, 37, 39, 38), (38, 39, 41, 40), (40, 41, 43, 42), (42, 43, 45, 44), (44, 45, 47, 46), (46, 47, 49, 48), (48, 49, 51, 50), (50, 51, 53, 52), (52, 53, 55, 54), (54, 55, 57, 56), (56, 57, 59, 58), (58, 59, 61, 60), (3, 1, 63, 61, 59, 57, 55, 53, 51, 49, 47, 45, 43, 41, 39, 37, 35, 33, 31, 29, 27, 25, 23, 21, 19, 17, 15, 13, 11, 9, 7, 5), (60, 61, 63, 62), (62, 63, 1, 0), (0, 2, 4, 6, 8, 10, 12, 14, 16, 18, 20, 22, 24, 26, 28, 30, 32, 34, 36, 38, 40, 42, 44, 46, 48, 50, 52, 54, 56, 58, 60, 62)])
_uv = me_cylinder_007.uv_layers.new(name='UVMap')
_uv.uv.foreach_set('vector', [1.0, 0.5, 1.0, 1.0, 0.9688, 1.0, 0.9688, 0.5, 0.9688, 0.5, 0.9688, 1.0, 0.9375, 1.0, 0.9375, 0.5, 0.9375, 0.5, 0.9375, 1.0, 0.9062, 1.0, 0.9062, 0.5, 0.9062, 0.5, 0.9062, 1.0, 0.875, 1.0, 0.875, 0.5, 0.875, 0.5, 0.875, 1.0, 0.8438, 1.0, 0.8438, 0.5, 0.8438, 0.5, 0.8438, 1.0, 0.8125, 1.0, 0.8125, 0.5, 0.8125, 0.5, 0.8125, 1.0, 0.7812, 1.0, 0.7812, 0.5, 0.7812, 0.5, 0.7812, 1.0, 0.75, 1.0, 0.75, 0.5, 0.75, 0.5, 0.75, 1.0, 0.7188, 1.0, 0.7188, 0.5, 0.7188, 0.5, 0.7188, 1.0, 0.6875, 1.0, 0.6875, 0.5, 0.6875, 0.5, 0.6875, 1.0, 0.6562, 1.0, 0.6562, 0.5, 0.6562, 0.5, 0.6562, 1.0, 0.625, 1.0, 0.625, 0.5, 0.625, 0.5, 0.625, 1.0, 0.5938, 1.0, 0.5938, 0.5, 0.5938, 0.5, 0.5938, 1.0, 0.5625, 1.0, 0.5625, 0.5, 0.5625, 0.5, 0.5625, 1.0, 0.5312, 1.0, 0.5312, 0.5, 0.5312, 0.5, 0.5312, 1.0, 0.5, 1.0, 0.5, 0.5, 0.5, 0.5, 0.5, 1.0, 0.4688, 1.0, 0.4688, 0.5, 0.4688, 0.5, 0.4688, 1.0, 0.4375, 1.0, 0.4375, 0.5, 0.4375, 0.5, 0.4375, 1.0, 0.4062, 1.0, 0.4062, 0.5, 0.4062, 0.5, 0.4062, 1.0, 0.375, 1.0, 0.375, 0.5, 0.375, 0.5, 0.375, 1.0, 0.3438, 1.0, 0.3438, 0.5, 0.3438, 0.5, 0.3438, 1.0, 0.3125, 1.0, 0.3125, 0.5, 0.3125, 0.5, 0.3125, 1.0, 0.2812, 1.0, 0.2812, 0.5, 0.2812, 0.5, 0.2812, 1.0, 0.25, 1.0, 0.25, 0.5, 0.25, 0.5, 0.25, 1.0, 0.2188, 1.0, 0.2188, 0.5, 0.2188, 0.5, 0.2188, 1.0, 0.1875, 1.0, 0.1875, 0.5, 0.1875, 0.5, 0.1875, 1.0, 0.1562, 1.0, 0.1562, 0.5, 0.1562, 0.5, 0.1562, 1.0, 0.125, 1.0, 0.125, 0.5, 0.125, 0.5, 0.125, 1.0, 0.09375, 1.0, 0.09375, 0.5, 0.09375, 0.5, 0.09375, 1.0, 0.0625, 1.0, 0.0625, 0.5, 0.2968, 0.4854, 0.25, 0.49, 0.2032, 0.4854, 0.1582, 0.4717, 0.1167, 0.4496, 0.08029, 0.4197, 0.05045, 0.3833, 0.02827, 0.3418, 0.01461, 0.2968, 0.01, 0.25, 0.01461, 0.2032, 0.02827, 0.1582, 0.05045, 0.1167, 0.08029, 0.08029, 0.1167, 0.05045, 0.1582, 0.02827, 0.2032, 0.01461, 0.25, 0.01, 0.2968, 0.01461, 0.3418, 0.02827, 0.3833, 0.05045, 0.4197, 0.08029, 0.4496, 0.1167, 0.4717, 0.1582, 0.4854, 0.2032, 0.49, 0.25, 0.4854, 0.2968, 0.4717, 0.3418, 0.4496, 0.3833, 0.4197, 0.4197, 0.3833, 0.4496, 0.3418, 0.4717, 0.0625, 0.5, 0.0625, 1.0, 0.03125, 1.0, 0.03125, 0.5, 0.03125, 0.5, 0.03125, 1.0, 0.0, 1.0, 0.0, 0.5, 0.75, 0.49, 0.7968, 0.4854, 0.8418, 0.4717, 0.8833, 0.4496, 0.9197, 0.4197, 0.9496, 0.3833, 0.9717, 0.3418, 0.9854, 0.2968, 0.99, 0.25, 0.9854, 0.2032, 0.9717, 0.1582, 0.9496, 0.1167, 0.9197, 0.08029, 0.8833, 0.05045, 0.8418, 0.02827, 0.7968, 0.01461, 0.75, 0.01, 0.7032, 0.01461, 0.6582, 0.02827, 0.6167, 0.05045, 0.5803, 0.08029, 0.5504, 0.1167, 0.5283, 0.1582, 0.5146, 0.2032, 0.51, 0.25, 0.5146, 0.2968, 0.5283, 0.3418, 0.5504, 0.3833, 0.5803, 0.4197, 0.6167, 0.4496, 0.6582, 0.4717, 0.7032, 0.4854])
me_cylinder_007.update()
me_cube_001 = bpy.data.meshes.new('Cube.001')
me_cube_001.from_pydata([(1.0, 1.0, 0.06918), (1.0, 1.0, -0.06918), (1.0, -1.0, 0.06918), (1.0, -1.0, -0.06918), (-1.0, 1.0, 0.06918), (-1.0, 1.0, -0.06918), (-1.0, -1.0, 0.06918), (-1.0, -1.0, -0.06918)], [], [(0, 4, 6, 2), (3, 2, 6, 7), (7, 6, 4, 5), (5, 1, 3, 7), (1, 0, 2, 3), (5, 4, 0, 1)])
_uv = me_cube_001.uv_layers.new(name='UVMap')
_uv.uv.foreach_set('vector', [0.625, 0.5, 0.875, 0.5, 0.875, 0.75, 0.625, 0.75, 0.375, 0.75, 0.625, 0.75, 0.625, 1.0, 0.375, 1.0, 0.375, 0.0, 0.625, 0.0, 0.625, 0.25, 0.375, 0.25, 0.125, 0.5, 0.375, 0.5, 0.375, 0.75, 0.125, 0.75, 0.375, 0.5, 0.625, 0.5, 0.625, 0.75, 0.375, 0.75, 0.375, 0.25, 0.625, 0.25, 0.625, 0.5, 0.375, 0.5])
me_cube_001.materials.append(mat_material_001)
me_cube_001.use_mirror_vertex_groups = False
me_cube_001.update()
me_cylinder_001 = bpy.data.meshes.new('Cylinder.001')
me_cylinder_001.from_pydata([(0.3813, 0.7642, -0.1069), (0.3813, 0.7642, 1.893), (0.4053, 0.7617, -0.1069), (0.4053, 0.7617, 1.893), (0.4283, 0.7543, -0.1069), (0.4283, 0.7543, 1.893), (0.4495, 0.7424, -0.1069), (0.4495, 0.7424, 1.893), (0.4681, 0.7263, -0.1069), (0.4681, 0.7263, 1.893), (0.4834, 0.7067, -0.1069), (0.4834, 0.7067, 1.893), (0.4947, 0.6843, -0.1069), (0.4947, 0.6843, 1.893), (0.5017, 0.66, -0.1069), (0.5017, 0.66, 1.893), (0.5041, 0.6348, -0.1069), (0.5041, 0.6348, 1.893), (0.5017, 0.6095, -0.1069), (0.5017, 0.6095, 1.893), (0.4947, 0.5852, -0.1069), (0.4947, 0.5852, 1.893), (0.4834, 0.5629, -0.1069), (0.4834, 0.5629, 1.893), (0.4681, 0.5433, -0.1069), (0.4681, 0.5433, 1.893), (0.4495, 0.5272, -0.1069), (0.4495, 0.5272, 1.893), (0.4283, 0.5152, -0.1069), (0.4283, 0.5152, 1.893), (0.4053, 0.5078, -0.1069), (0.4053, 0.5078, 1.893), (0.3813, 0.5054, -0.1069), (0.3813, 0.5054, 1.893), (0.3574, 0.5078, -0.1069), (0.3574, 0.5078, 1.893), (0.3343, 0.5152, -0.1069), (0.3343, 0.5152, 1.893), (0.3131, 0.5272, -0.1069), (0.3131, 0.5272, 1.893), (0.2945, 0.5433, -0.1069), (0.2945, 0.5433, 1.893), (0.2793, 0.5629, -0.1069), (0.2793, 0.5629, 1.893), (0.2679, 0.5852, -0.1069), (0.2679, 0.5852, 1.893), (0.2609, 0.6095, -0.1069), (0.2609, 0.6095, 1.893), (0.2586, 0.6348, -0.1069), (0.2586, 0.6348, 1.893), (0.2609, 0.66, -0.1069), (0.2609, 0.66, 1.893), (0.2679, 0.6843, -0.1069), (0.2679, 0.6843, 1.893), (0.2793, 0.7067, -0.1069), (0.2793, 0.7067, 1.893), (0.2945, 0.7263, -0.1069), (0.2945, 0.7263, 1.893), (0.3131, 0.7424, -0.1069), (0.3131, 0.7424, 1.893), (0.3343, 0.7543, -0.1069), (0.3343, 0.7543, 1.893), (0.3574, 0.7617, -0.1069), (0.3574, 0.7617, 1.893)], [], [(0, 1, 3, 2), (2, 3, 5, 4), (4, 5, 7, 6), (6, 7, 9, 8), (8, 9, 11, 10), (10, 11, 13, 12), (12, 13, 15, 14), (14, 15, 17, 16), (16, 17, 19, 18), (18, 19, 21, 20), (20, 21, 23, 22), (22, 23, 25, 24), (24, 25, 27, 26), (26, 27, 29, 28), (28, 29, 31, 30), (30, 31, 33, 32), (32, 33, 35, 34), (34, 35, 37, 36), (36, 37, 39, 38), (38, 39, 41, 40), (40, 41, 43, 42), (42, 43, 45, 44), (44, 45, 47, 46), (46, 47, 49, 48), (48, 49, 51, 50), (50, 51, 53, 52), (52, 53, 55, 54), (54, 55, 57, 56), (56, 57, 59, 58), (58, 59, 61, 60), (3, 1, 63, 61, 59, 57, 55, 53, 51, 49, 47, 45, 43, 41, 39, 37, 35, 33, 31, 29, 27, 25, 23, 21, 19, 17, 15, 13, 11, 9, 7, 5), (60, 61, 63, 62), (62, 63, 1, 0), (0, 2, 4, 6, 8, 10, 12, 14, 16, 18, 20, 22, 24, 26, 28, 30, 32, 34, 36, 38, 40, 42, 44, 46, 48, 50, 52, 54, 56, 58, 60, 62)])
_uv = me_cylinder_001.uv_layers.new(name='UVMap')
_uv.uv.foreach_set('vector', [1.0, 0.5, 1.0, 1.0, 0.9688, 1.0, 0.9688, 0.5, 0.9688, 0.5, 0.9688, 1.0, 0.9375, 1.0, 0.9375, 0.5, 0.9375, 0.5, 0.9375, 1.0, 0.9062, 1.0, 0.9062, 0.5, 0.9062, 0.5, 0.9062, 1.0, 0.875, 1.0, 0.875, 0.5, 0.875, 0.5, 0.875, 1.0, 0.8438, 1.0, 0.8438, 0.5, 0.8438, 0.5, 0.8438, 1.0, 0.8125, 1.0, 0.8125, 0.5, 0.8125, 0.5, 0.8125, 1.0, 0.7812, 1.0, 0.7812, 0.5, 0.7812, 0.5, 0.7812, 1.0, 0.75, 1.0, 0.75, 0.5, 0.75, 0.5, 0.75, 1.0, 0.7188, 1.0, 0.7188, 0.5, 0.7188, 0.5, 0.7188, 1.0, 0.6875, 1.0, 0.6875, 0.5, 0.6875, 0.5, 0.6875, 1.0, 0.6562, 1.0, 0.6562, 0.5, 0.6562, 0.5, 0.6562, 1.0, 0.625, 1.0, 0.625, 0.5, 0.625, 0.5, 0.625, 1.0, 0.5938, 1.0, 0.5938, 0.5, 0.5938, 0.5, 0.5938, 1.0, 0.5625, 1.0, 0.5625, 0.5, 0.5625, 0.5, 0.5625, 1.0, 0.5312, 1.0, 0.5312, 0.5, 0.5312, 0.5, 0.5312, 1.0, 0.5, 1.0, 0.5, 0.5, 0.5, 0.5, 0.5, 1.0, 0.4688, 1.0, 0.4688, 0.5, 0.4688, 0.5, 0.4688, 1.0, 0.4375, 1.0, 0.4375, 0.5, 0.4375, 0.5, 0.4375, 1.0, 0.4062, 1.0, 0.4062, 0.5, 0.4062, 0.5, 0.4062, 1.0, 0.375, 1.0, 0.375, 0.5, 0.375, 0.5, 0.375, 1.0, 0.3438, 1.0, 0.3438, 0.5, 0.3438, 0.5, 0.3438, 1.0, 0.3125, 1.0, 0.3125, 0.5, 0.3125, 0.5, 0.3125, 1.0, 0.2812, 1.0, 0.2812, 0.5, 0.2812, 0.5, 0.2812, 1.0, 0.25, 1.0, 0.25, 0.5, 0.25, 0.5, 0.25, 1.0, 0.2188, 1.0, 0.2188, 0.5, 0.2188, 0.5, 0.2188, 1.0, 0.1875, 1.0, 0.1875, 0.5, 0.1875, 0.5, 0.1875, 1.0, 0.1562, 1.0, 0.1562, 0.5, 0.1562, 0.5, 0.1562, 1.0, 0.125, 1.0, 0.125, 0.5, 0.125, 0.5, 0.125, 1.0, 0.09375, 1.0, 0.09375, 0.5, 0.09375, 0.5, 0.09375, 1.0, 0.0625, 1.0, 0.0625, 0.5, 0.2968, 0.4854, 0.25, 0.49, 0.2032, 0.4854, 0.1582, 0.4717, 0.1167, 0.4496, 0.08029, 0.4197, 0.05045, 0.3833, 0.02827, 0.3418, 0.01461, 0.2968, 0.01, 0.25, 0.01461, 0.2032, 0.02827, 0.1582, 0.05045, 0.1167, 0.08029, 0.08029, 0.1167, 0.05045, 0.1582, 0.02827, 0.2032, 0.01461, 0.25, 0.01, 0.2968, 0.01461, 0.3418, 0.02827, 0.3833, 0.05045, 0.4197, 0.08029, 0.4496, 0.1167, 0.4717, 0.1582, 0.4854, 0.2032, 0.49, 0.25, 0.4854, 0.2968, 0.4717, 0.3418, 0.4496, 0.3833, 0.4197, 0.4197, 0.3833, 0.4496, 0.3418, 0.4717, 0.0625, 0.5, 0.0625, 1.0, 0.03125, 1.0, 0.03125, 0.5, 0.03125, 0.5, 0.03125, 1.0, 0.0, 1.0, 0.0, 0.5, 0.75, 0.49, 0.7968, 0.4854, 0.8418, 0.4717, 0.8833, 0.4496, 0.9197, 0.4197, 0.9496, 0.3833, 0.9717, 0.3418, 0.9854, 0.2968, 0.99, 0.25, 0.9854, 0.2032, 0.9717, 0.1582, 0.9496, 0.1167, 0.9197, 0.08029, 0.8833, 0.05045, 0.8418, 0.02827, 0.7968, 0.01461, 0.75, 0.01, 0.7032, 0.01461, 0.6582, 0.02827, 0.6167, 0.05045, 0.5803, 0.08029, 0.5504, 0.1167, 0.5283, 0.1582, 0.5146, 0.2032, 0.51, 0.25, 0.5146, 0.2968, 0.5283, 0.3418, 0.5504, 0.3833, 0.5803, 0.4197, 0.6167, 0.4496, 0.6582, 0.4717, 0.7032, 0.4854])
me_cylinder_001.update()
me_cylinder_002 = bpy.data.meshes.new('Cylinder.002')
me_cylinder_002.from_pydata([(0.3813, 0.7642, -0.1069), (0.3813, 0.7642, 1.893), (0.4053, 0.7617, -0.1069), (0.4053, 0.7617, 1.893), (0.4283, 0.7543, -0.1069), (0.4283, 0.7543, 1.893), (0.4495, 0.7424, -0.1069), (0.4495, 0.7424, 1.893), (0.4681, 0.7263, -0.1069), (0.4681, 0.7263, 1.893), (0.4834, 0.7067, -0.1069), (0.4834, 0.7067, 1.893), (0.4947, 0.6843, -0.1069), (0.4947, 0.6843, 1.893), (0.5017, 0.66, -0.1069), (0.5017, 0.66, 1.893), (0.5041, 0.6348, -0.1069), (0.5041, 0.6348, 1.893), (0.5017, 0.6095, -0.1069), (0.5017, 0.6095, 1.893), (0.4947, 0.5852, -0.1069), (0.4947, 0.5852, 1.893), (0.4834, 0.5629, -0.1069), (0.4834, 0.5629, 1.893), (0.4681, 0.5433, -0.1069), (0.4681, 0.5433, 1.893), (0.4495, 0.5272, -0.1069), (0.4495, 0.5272, 1.893), (0.4283, 0.5152, -0.1069), (0.4283, 0.5152, 1.893), (0.4053, 0.5078, -0.1069), (0.4053, 0.5078, 1.893), (0.3813, 0.5054, -0.1069), (0.3813, 0.5054, 1.893), (0.3574, 0.5078, -0.1069), (0.3574, 0.5078, 1.893), (0.3343, 0.5152, -0.1069), (0.3343, 0.5152, 1.893), (0.3131, 0.5272, -0.1069), (0.3131, 0.5272, 1.893), (0.2945, 0.5433, -0.1069), (0.2945, 0.5433, 1.893), (0.2793, 0.5629, -0.1069), (0.2793, 0.5629, 1.893), (0.2679, 0.5852, -0.1069), (0.2679, 0.5852, 1.893), (0.2609, 0.6095, -0.1069), (0.2609, 0.6095, 1.893), (0.2586, 0.6348, -0.1069), (0.2586, 0.6348, 1.893), (0.2609, 0.66, -0.1069), (0.2609, 0.66, 1.893), (0.2679, 0.6843, -0.1069), (0.2679, 0.6843, 1.893), (0.2793, 0.7067, -0.1069), (0.2793, 0.7067, 1.893), (0.2945, 0.7263, -0.1069), (0.2945, 0.7263, 1.893), (0.3131, 0.7424, -0.1069), (0.3131, 0.7424, 1.893), (0.3343, 0.7543, -0.1069), (0.3343, 0.7543, 1.893), (0.3574, 0.7617, -0.1069), (0.3574, 0.7617, 1.893)], [], [(0, 1, 3, 2), (2, 3, 5, 4), (4, 5, 7, 6), (6, 7, 9, 8), (8, 9, 11, 10), (10, 11, 13, 12), (12, 13, 15, 14), (14, 15, 17, 16), (16, 17, 19, 18), (18, 19, 21, 20), (20, 21, 23, 22), (22, 23, 25, 24), (24, 25, 27, 26), (26, 27, 29, 28), (28, 29, 31, 30), (30, 31, 33, 32), (32, 33, 35, 34), (34, 35, 37, 36), (36, 37, 39, 38), (38, 39, 41, 40), (40, 41, 43, 42), (42, 43, 45, 44), (44, 45, 47, 46), (46, 47, 49, 48), (48, 49, 51, 50), (50, 51, 53, 52), (52, 53, 55, 54), (54, 55, 57, 56), (56, 57, 59, 58), (58, 59, 61, 60), (3, 1, 63, 61, 59, 57, 55, 53, 51, 49, 47, 45, 43, 41, 39, 37, 35, 33, 31, 29, 27, 25, 23, 21, 19, 17, 15, 13, 11, 9, 7, 5), (60, 61, 63, 62), (62, 63, 1, 0), (0, 2, 4, 6, 8, 10, 12, 14, 16, 18, 20, 22, 24, 26, 28, 30, 32, 34, 36, 38, 40, 42, 44, 46, 48, 50, 52, 54, 56, 58, 60, 62)])
_uv = me_cylinder_002.uv_layers.new(name='UVMap')
_uv.uv.foreach_set('vector', [1.0, 0.5, 1.0, 1.0, 0.9688, 1.0, 0.9688, 0.5, 0.9688, 0.5, 0.9688, 1.0, 0.9375, 1.0, 0.9375, 0.5, 0.9375, 0.5, 0.9375, 1.0, 0.9062, 1.0, 0.9062, 0.5, 0.9062, 0.5, 0.9062, 1.0, 0.875, 1.0, 0.875, 0.5, 0.875, 0.5, 0.875, 1.0, 0.8438, 1.0, 0.8438, 0.5, 0.8438, 0.5, 0.8438, 1.0, 0.8125, 1.0, 0.8125, 0.5, 0.8125, 0.5, 0.8125, 1.0, 0.7812, 1.0, 0.7812, 0.5, 0.7812, 0.5, 0.7812, 1.0, 0.75, 1.0, 0.75, 0.5, 0.75, 0.5, 0.75, 1.0, 0.7188, 1.0, 0.7188, 0.5, 0.7188, 0.5, 0.7188, 1.0, 0.6875, 1.0, 0.6875, 0.5, 0.6875, 0.5, 0.6875, 1.0, 0.6562, 1.0, 0.6562, 0.5, 0.6562, 0.5, 0.6562, 1.0, 0.625, 1.0, 0.625, 0.5, 0.625, 0.5, 0.625, 1.0, 0.5938, 1.0, 0.5938, 0.5, 0.5938, 0.5, 0.5938, 1.0, 0.5625, 1.0, 0.5625, 0.5, 0.5625, 0.5, 0.5625, 1.0, 0.5312, 1.0, 0.5312, 0.5, 0.5312, 0.5, 0.5312, 1.0, 0.5, 1.0, 0.5, 0.5, 0.5, 0.5, 0.5, 1.0, 0.4688, 1.0, 0.4688, 0.5, 0.4688, 0.5, 0.4688, 1.0, 0.4375, 1.0, 0.4375, 0.5, 0.4375, 0.5, 0.4375, 1.0, 0.4062, 1.0, 0.4062, 0.5, 0.4062, 0.5, 0.4062, 1.0, 0.375, 1.0, 0.375, 0.5, 0.375, 0.5, 0.375, 1.0, 0.3438, 1.0, 0.3438, 0.5, 0.3438, 0.5, 0.3438, 1.0, 0.3125, 1.0, 0.3125, 0.5, 0.3125, 0.5, 0.3125, 1.0, 0.2812, 1.0, 0.2812, 0.5, 0.2812, 0.5, 0.2812, 1.0, 0.25, 1.0, 0.25, 0.5, 0.25, 0.5, 0.25, 1.0, 0.2188, 1.0, 0.2188, 0.5, 0.2188, 0.5, 0.2188, 1.0, 0.1875, 1.0, 0.1875, 0.5, 0.1875, 0.5, 0.1875, 1.0, 0.1562, 1.0, 0.1562, 0.5, 0.1562, 0.5, 0.1562, 1.0, 0.125, 1.0, 0.125, 0.5, 0.125, 0.5, 0.125, 1.0, 0.09375, 1.0, 0.09375, 0.5, 0.09375, 0.5, 0.09375, 1.0, 0.0625, 1.0, 0.0625, 0.5, 0.2968, 0.4854, 0.25, 0.49, 0.2032, 0.4854, 0.1582, 0.4717, 0.1167, 0.4496, 0.08029, 0.4197, 0.05045, 0.3833, 0.02827, 0.3418, 0.01461, 0.2968, 0.01, 0.25, 0.01461, 0.2032, 0.02827, 0.1582, 0.05045, 0.1167, 0.08029, 0.08029, 0.1167, 0.05045, 0.1582, 0.02827, 0.2032, 0.01461, 0.25, 0.01, 0.2968, 0.01461, 0.3418, 0.02827, 0.3833, 0.05045, 0.4197, 0.08029, 0.4496, 0.1167, 0.4717, 0.1582, 0.4854, 0.2032, 0.49, 0.25, 0.4854, 0.2968, 0.4717, 0.3418, 0.4496, 0.3833, 0.4197, 0.4197, 0.3833, 0.4496, 0.3418, 0.4717, 0.0625, 0.5, 0.0625, 1.0, 0.03125, 1.0, 0.03125, 0.5, 0.03125, 0.5, 0.03125, 1.0, 0.0, 1.0, 0.0, 0.5, 0.75, 0.49, 0.7968, 0.4854, 0.8418, 0.4717, 0.8833, 0.4496, 0.9197, 0.4197, 0.9496, 0.3833, 0.9717, 0.3418, 0.9854, 0.2968, 0.99, 0.25, 0.9854, 0.2032, 0.9717, 0.1582, 0.9496, 0.1167, 0.9197, 0.08029, 0.8833, 0.05045, 0.8418, 0.02827, 0.7968, 0.01461, 0.75, 0.01, 0.7032, 0.01461, 0.6582, 0.02827, 0.6167, 0.05045, 0.5803, 0.08029, 0.5504, 0.1167, 0.5283, 0.1582, 0.5146, 0.2032, 0.51, 0.25, 0.5146, 0.2968, 0.5283, 0.3418, 0.5504, 0.3833, 0.5803, 0.4197, 0.6167, 0.4496, 0.6582, 0.4717, 0.7032, 0.4854])
me_cylinder_002.update()
me_cube_002 = bpy.data.meshes.new('Cube.002')
me_cube_002.from_pydata([(1.0, 1.0, 0.06918), (1.0, 1.0, -0.06918), (1.0, -1.0, 0.06918), (1.0, -1.0, -0.06918), (-1.0, 1.0, 0.06918), (-1.0, 1.0, -0.06918), (-1.0, -1.0, 0.06918), (-1.0, -1.0, -0.06918)], [], [(0, 4, 6, 2), (3, 2, 6, 7), (7, 6, 4, 5), (5, 1, 3, 7), (1, 0, 2, 3), (5, 4, 0, 1)])
_uv = me_cube_002.uv_layers.new(name='UVMap')
_uv.uv.foreach_set('vector', [0.625, 0.5, 0.875, 0.5, 0.875, 0.75, 0.625, 0.75, 0.375, 0.75, 0.625, 0.75, 0.625, 1.0, 0.375, 1.0, 0.375, 0.0, 0.625, 0.0, 0.625, 0.25, 0.375, 0.25, 0.125, 0.5, 0.375, 0.5, 0.375, 0.75, 0.125, 0.75, 0.375, 0.5, 0.625, 0.5, 0.625, 0.75, 0.375, 0.75, 0.375, 0.25, 0.625, 0.25, 0.625, 0.5, 0.375, 0.5])
me_cube_002.materials.append(mat_material_002)
me_cube_002.use_mirror_vertex_groups = False
me_cube_002.update()

# ---- objects
ob_cylinder_012 = bpy.data.objects.new('Cylinder.012', me_cylinder_017)
ob_cylinder_011 = bpy.data.objects.new('Cylinder.011', me_cylinder_016)
ob_cylinder_010 = bpy.data.objects.new('Cylinder.010', me_cylinder_015)
ob_cylinder_009 = bpy.data.objects.new('Cylinder.009', me_cylinder_014)
ob_cylinder_008 = bpy.data.objects.new('Cylinder.008', me_cylinder_013)
ob_cylinder_007 = bpy.data.objects.new('Cylinder.007', me_cylinder_012)
ob_cylinder_006 = bpy.data.objects.new('Cylinder.006', me_cylinder_011)
ob_cylinder_005 = bpy.data.objects.new('Cylinder.005', me_cylinder_005)
ob_cylinder_004 = bpy.data.objects.new('Cylinder.004', me_cylinder_004)
ob_cylinder_003 = bpy.data.objects.new('Cylinder.003', me_cylinder_003)
ob_cylinder_002 = bpy.data.objects.new('Cylinder.002', me_cylinder_006)
ob_cylinder_001 = bpy.data.objects.new('Cylinder.001', me_cylinder_007)
ob_cube = bpy.data.objects.new('Cube', me_cube_001)
ob_cylinder_013 = bpy.data.objects.new('Cylinder.013', me_cylinder_001)
ob_cylinder_014 = bpy.data.objects.new('Cylinder.014', me_cylinder_002)
ob_cube_001 = bpy.data.objects.new('Cube.001', me_cube_002)

# ---- transforms, parenting, visibility, modifiers, constraints
ob_cylinder_012.location = (-3.21, 6.685, 0.9087)
ob_cylinder_012.scale = (2.229, 2.214, 0.09933)
ob_cylinder_011.location = (-0.8545, 6.669, 0.9087)
ob_cylinder_011.scale = (2.229, 2.214, 0.09933)
ob_cylinder_010.location = (-0.8786, 4.482, 0.9087)
ob_cylinder_010.scale = (2.229, 2.214, 0.09933)
ob_cylinder_009.location = (-3.22, 4.482, 0.9087)
ob_cylinder_009.scale = (2.229, 2.214, 0.09933)
ob_cylinder_008.location = (-2.368, 5.883, 1.116)
ob_cylinder_008.scale = (0.1169, 0.1337, 0.04465)
ob_cylinder_007.location = (-2.368, 8.085, 1.116)
ob_cylinder_007.scale = (0.1169, 0.1337, 0.04465)
ob_cylinder_006.location = (-0.01547, 8.085, 1.116)
ob_cylinder_006.scale = (0.1169, 0.1337, 0.04465)
ob_cylinder_005.location = (-3.059, 4.758, 1.302)
ob_cylinder_005.scale = (1.812, 1.785, 1.398)
ob_cylinder_004.location = (-0.02128, 5.89, 1.116)
ob_cylinder_004.scale = (0.1169, 0.1337, 0.04465)
ob_cylinder_003.location = (-0.7175, 4.758, 1.302)
ob_cylinder_003.scale = (1.812, 1.785, 1.398)
ob_cylinder_002.location = (-3.059, 6.948, 1.302)
ob_cylinder_002.scale = (1.812, 1.785, 1.398)
ob_cylinder_001.location = (-0.7036, 6.948, 1.302)
ob_cylinder_001.scale = (1.812, 1.785, 1.398)
ob_cube.location = (-1.187, 6.949, 4.065)
ob_cube.scale = (1.836, 1.694, 1.398)
ob_cube.lock_rotations_4d = False
ob_cube.empty_display_type = 'ARROWS'
ob_cube.lineart.crease_threshold = 0.0
ob_cylinder_013.location = (-0.4701, 4.758, 4.183)
ob_cylinder_013.scale = (1.812, 1.785, 1.398)
ob_cylinder_014.location = (-0.4701, 6.959, 4.183)
ob_cylinder_014.scale = (1.812, 1.785, 1.398)
ob_cube_001.location = (0.05334, 6.949, 6.852)
ob_cube_001.rotation_euler = (-0.0, -1.597, -0.0)
ob_cube_001.scale = (0.8155, 1.694, 1.398)
ob_cube_001.lock_rotations_4d = False
ob_cube_001.empty_display_type = 'ARROWS'
ob_cube_001.lineart.crease_threshold = 0.0

# ---- collection membership
col_collection.objects.link(ob_cylinder_012)
col_collection.objects.link(ob_cylinder_011)
col_collection.objects.link(ob_cylinder_010)
col_collection.objects.link(ob_cylinder_009)
col_collection.objects.link(ob_cylinder_008)
col_collection.objects.link(ob_cylinder_007)
col_collection.objects.link(ob_cylinder_006)
col_collection.objects.link(ob_cylinder_005)
col_collection.objects.link(ob_cylinder_004)
col_collection.objects.link(ob_cylinder_003)
col_collection.objects.link(ob_cylinder_002)
col_collection.objects.link(ob_cylinder_001)
col_collection.objects.link(ob_cube)
col_collection.objects.link(ob_cylinder_013)
col_collection.objects.link(ob_cylinder_014)
col_collection.objects.link(ob_cube_001)

# ---- scene / render settings (as saved in the file)
scene.frame_start = 1; scene.frame_end = 250; scene.frame_set(1)
scene.render.engine = 'BLENDER_EEVEE_NEXT'
scene.cycles.sampling_pattern = 'TABULATED_SOBOL'
bpy.context.view_layer.update()

# ---- added for rendering (the .blend has no active camera and no usable light): camera, sun
cam_auto = bpy.data.cameras.new('AutoCamera')
cam_auto.lens = 50.0
cam_auto.sensor_width = 36.0
cam_auto.clip_end = 1000.0
ob_auto_camera = bpy.data.objects.new('AutoCamera', cam_auto)
scene.collection.objects.link(ob_auto_camera)
ob_auto_camera.location = (6.59921, -2.39393, 10.5128)
ob_auto_camera.rotation_euler = (1.09748, -7.21219e-08, 0.694738)
scene.camera = ob_auto_camera
light_auto_sun = bpy.data.lights.new('AutoSun', 'SUN')
light_auto_sun.energy = 3.0
light_auto_sun.angle = 0.0523599
ob_auto_sun = bpy.data.objects.new('AutoSun', light_auto_sun)
scene.collection.objects.link(ob_auto_sun)
ob_auto_sun.rotation_euler = (0.872665, 0.174533, 0.523599)
bpy.context.view_layer.update()
